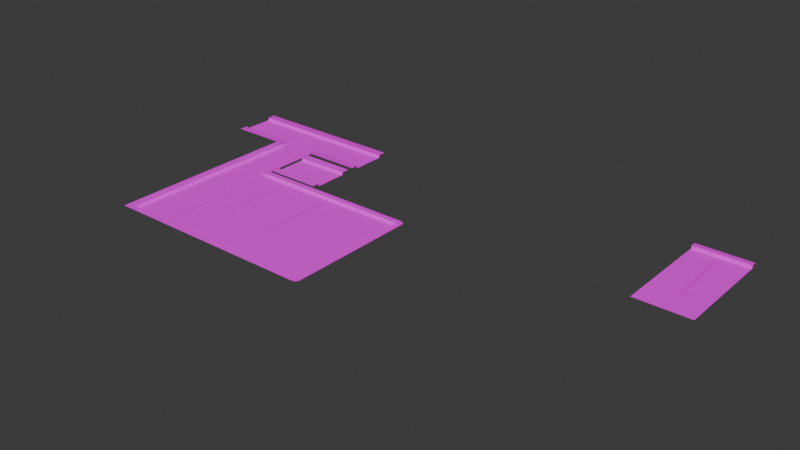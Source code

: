 # Source: road2.0.blend  (saved by Blender 4.1.23; exported with 4.5.12 LTS)
import bpy
from mathutils import Matrix  # noqa: F401  (used for matrix-valued properties, if any)

bpy.ops.wm.read_factory_settings(use_empty=True)
scene = bpy.context.scene
scene.name = 'Scene'

# ---- collections
col_collection = bpy.data.collections.new('Collection'); scene.collection.children.link(col_collection)

# ---- images (referenced by path relative to the original .blend; pixels are not part of the script)
import os
ASSET_DIR = os.environ.get("B2B_ASSET_DIR", "")  # directory of the original .blend (textures are referenced by path, not embedded)
HERE = os.path.dirname(os.path.abspath(__file__))  # packed textures are extracted next to this script under _unpacked/

def load_image(name, relpath, width, height, colorspace="sRGB"):
    """Load a texture the original file referenced (path relative to the .blend, or extracted next to this script)."""
    p = next((c for c in (os.path.join(HERE, relpath), os.path.join(ASSET_DIR, relpath)) if relpath and os.path.exists(c)), "")
    if p:
        img = bpy.data.images.load(p, check_existing=True)
        img.name = name
    else:  # same state as the original file: an image datablock whose file is absent (Cycles renders it pink)
        img = bpy.data.images.new(name, width, height)
        img.source = "FILE"
        img.filepath = "//" + (relpath or name)
    img.colorspace_settings.name = colorspace
    return img
img_asphalt025c_2k_jpg_color_jpg = load_image('Asphalt025C_2K-JPG_Color.jpg', 'Asphalt025C_2K-JPG_Color.jpg', 1024, 1024, 'sRGB')
img_asphalt025c_2k_jpg_roughness_jpg = load_image('Asphalt025C_2K-JPG_Roughness.jpg', 'Asphalt025C_2K-JPG_Roughness.jpg', 1024, 1024, 'sRGB')
img_asphalt025c_2k_jpg_displacement_jpg = load_image('Asphalt025C_2K-JPG_Displacement.jpg', 'Asphalt025C_2K-JPG_Displacement.jpg', 1024, 1024, 'sRGB')
img_asphalt025c_2k_jpg_ambientocclusion_jpg = load_image('Asphalt025C_2K-JPG_AmbientOcclusion.jpg', 'Asphalt025C_2K-JPG_AmbientOcclusion.jpg', 1024, 1024, 'sRGB')
img_asphalt025c_2k_jpg_color_jpg_002 = load_image('Asphalt025C_2K-JPG_Color.jpg.002', 'Asphalt025C_2K-JPG_Color.jpg', 1024, 1024, 'sRGB')
img_asphalt025c_2k_jpg_roughness_jpg_002 = load_image('Asphalt025C_2K-JPG_Roughness.jpg.002', 'Asphalt025C_2K-JPG_Roughness.jpg', 1024, 1024, 'sRGB')
img_asphalt025c_2k_jpg_displacement_jpg_002 = load_image('Asphalt025C_2K-JPG_Displacement.jpg.002', 'Asphalt025C_2K-JPG_Displacement.jpg', 1024, 1024, 'sRGB')
img_asphalt025c_2k_jpg_color_jpg_003 = load_image('Asphalt025C_2K-JPG_Color.jpg.003', 'Asphalt025C_2K-JPG_Color.jpg', 1024, 1024, 'sRGB')
img_asphalt025c_2k_jpg_displacement_jpg_003 = load_image('Asphalt025C_2K-JPG_Displacement.jpg.003', 'Asphalt025C_2K-JPG_Displacement.jpg', 1024, 1024, 'sRGB')
img_asphalt025c_2k_jpg_roughness_jpg_003 = load_image('Asphalt025C_2K-JPG_Roughness.jpg.003', 'Asphalt025C_2K-JPG_Roughness.jpg', 1024, 1024, 'sRGB')
img_asphalt025c_2k_jpg_color_jpg_004 = load_image('Asphalt025C_2K-JPG_Color.jpg.004', 'Asphalt025C_2K-JPG_Color.jpg', 1024, 1024, 'sRGB')
img_asphalt025c_2k_jpg_displacement_jpg_004 = load_image('Asphalt025C_2K-JPG_Displacement.jpg.004', 'Asphalt025C_2K-JPG_Displacement.jpg', 1024, 1024, 'sRGB')
img_asphalt025c_2k_jpg_roughness_jpg_004 = load_image('Asphalt025C_2K-JPG_Roughness.jpg.004', 'Asphalt025C_2K-JPG_Roughness.jpg', 1024, 1024, 'sRGB')
img_asphalt025c_2k_jpg_color_jpg_005 = load_image('Asphalt025C_2K-JPG_Color.jpg.005', 'Asphalt025C_2K-JPG_Color.jpg', 1024, 1024, 'sRGB')
img_asphalt025c_2k_jpg_displacement_jpg_005 = load_image('Asphalt025C_2K-JPG_Displacement.jpg.005', 'Asphalt025C_2K-JPG_Displacement.jpg', 1024, 1024, 'sRGB')
img_asphalt025c_2k_jpg_roughness_jpg_005 = load_image('Asphalt025C_2K-JPG_Roughness.jpg.005', 'Asphalt025C_2K-JPG_Roughness.jpg', 1024, 1024, 'sRGB')
img_asphalt025c_2k_jpg_color_jpg_006 = load_image('Asphalt025C_2K-JPG_Color.jpg.006', 'Asphalt025C_2K-JPG_Color.jpg', 1024, 1024, 'sRGB')
img_asphalt025c_2k_jpg_roughness_jpg_006 = load_image('Asphalt025C_2K-JPG_Roughness.jpg.006', 'Asphalt025C_2K-JPG_Roughness.jpg', 1024, 1024, 'sRGB')
img_asphalt025c_2k_jpg_displacement_jpg_006 = load_image('Asphalt025C_2K-JPG_Displacement.jpg.006', 'Asphalt025C_2K-JPG_Displacement.jpg', 1024, 1024, 'sRGB')

# ---- materials (node trees are filled in below, after node groups)
mat_material_001 = bpy.data.materials.new('Material.001')
mat_material_001.use_transparent_shadow = False
mat_material_002 = bpy.data.materials.new('Material.002')
mat_material_002.use_transparent_shadow = False
mat_material_003 = bpy.data.materials.new('Material.003')
mat_material_003.use_transparent_shadow = False
mat_material_004 = bpy.data.materials.new('Material.004')
mat_material_004.use_transparent_shadow = False
mat_material_008 = bpy.data.materials.new('Material.008')
mat_material_008.use_transparent_shadow = False
mat_material = bpy.data.materials.new('Material')
mat_material.use_transparent_shadow = False
mat_material_005 = bpy.data.materials.new('Material.005')
mat_material_005.use_transparent_shadow = False
mat_material_006 = bpy.data.materials.new('Material.006')
mat_material_006.use_transparent_shadow = False
mat_material_007 = bpy.data.materials.new('Material.007')
mat_material_007.use_transparent_shadow = False
mat_material_012 = bpy.data.materials.new('Material.012')
mat_material_012.use_transparent_shadow = False
mat_material_013 = bpy.data.materials.new('Material.013')
mat_material_013.use_transparent_shadow = False
mat_material_014 = bpy.data.materials.new('Material.014')
mat_material_014.use_transparent_shadow = False
mat_material_015 = bpy.data.materials.new('Material.015')
mat_material_015.use_transparent_shadow = False
mat_material_016 = bpy.data.materials.new('Material.016')
mat_material_016.use_transparent_shadow = False
mat_material_017 = bpy.data.materials.new('Material.017')
mat_material_017.use_transparent_shadow = False
mat_material_018 = bpy.data.materials.new('Material.018')
mat_material_018.use_transparent_shadow = False
mat_material_019 = bpy.data.materials.new('Material.019')
mat_material_019.use_transparent_shadow = False
mat_material_020 = bpy.data.materials.new('Material.020')
mat_material_020.use_transparent_shadow = False
mat_material_021 = bpy.data.materials.new('Material.021')
mat_material_021.use_transparent_shadow = False
mat_material_022 = bpy.data.materials.new('Material.022')
mat_material_022.use_transparent_shadow = False
mat_material_023 = bpy.data.materials.new('Material.023')
mat_material_023.use_transparent_shadow = False
mat_material_024 = bpy.data.materials.new('Material.024')
mat_material_024.use_transparent_shadow = False
mat_material_025 = bpy.data.materials.new('Material.025')
mat_material_025.use_transparent_shadow = False
mat_material_026 = bpy.data.materials.new('Material.026')
mat_material_026.use_transparent_shadow = False

# ---- material node trees
mat_material_001.use_nodes = True; mat_material_001.node_tree.nodes.clear()
_N = mat_material_001.node_tree.nodes; _L = mat_material_001.node_tree.links
n0 = _N.new('ShaderNodeBsdfPrincipled'); n0.name = 'Principled BSDF'; n0.location = (10, 300)
n0.inputs[2].default_value = 1.0
n1 = _N.new('ShaderNodeOutputMaterial'); n1.name = 'Material Output'; n1.location = (300, 300)
n2 = _N.new('ShaderNodeTexImage'); n2.name = 'Image Texture'; n2.location = (-265, 914)
n2.image = img_asphalt025c_2k_jpg_color_jpg
n3 = _N.new('ShaderNodeMapping'); n3.name = 'Mapping'; n3.location = (-405, 243)
n4 = _N.new('ShaderNodeTexCoord'); n4.name = 'Texture Coordinate'; n4.location = (-585, 243)
n5 = _N.new('ShaderNodeTexImage'); n5.name = 'Image Texture.001'; n5.location = (136, 175)
n6 = _N.new('ShaderNodeMapping'); n6.name = 'Mapping.001'; n6.location = (-115, 203)
n7 = _N.new('ShaderNodeTexCoord'); n7.name = 'Texture Coordinate.001'; n7.location = (-295, 203)
_L.new(n0.outputs[0], n1.inputs[0])
_L.new(n2.outputs[0], n0.inputs[0])
_L.new(n3.outputs[0], n2.inputs[0])
_L.new(n4.outputs[2], n3.inputs[0])
_L.new(n5.outputs[0], n1.inputs[1])
_L.new(n6.outputs[0], n5.inputs[0])
_L.new(n7.outputs[2], n6.inputs[0])
n1.is_active_output = True
mat_material_002.use_nodes = True; mat_material_002.node_tree.nodes.clear()
_N = mat_material_002.node_tree.nodes; _L = mat_material_002.node_tree.links
n0 = _N.new('ShaderNodeBsdfPrincipled'); n0.name = 'Principled BSDF'; n0.location = (10, 300)
n1 = _N.new('ShaderNodeOutputMaterial'); n1.name = 'Material Output'; n1.location = (300, 300)
n2 = _N.new('ShaderNodeTexImage'); n2.name = 'Image Texture'; n2.location = (-270, 260)
n2.image = img_asphalt025c_2k_jpg_roughness_jpg
n3 = _N.new('ShaderNodeMapping'); n3.name = 'Mapping'; n3.location = (-450, 260)
n4 = _N.new('ShaderNodeTexCoord'); n4.name = 'Texture Coordinate'; n4.location = (-630, 260)
_L.new(n0.outputs[0], n1.inputs[0])
_L.new(n2.outputs[0], n0.inputs[0])
_L.new(n3.outputs[0], n2.inputs[0])
_L.new(n4.outputs[2], n3.inputs[0])
n1.is_active_output = True
mat_material_003.use_nodes = True; mat_material_003.node_tree.nodes.clear()
_N = mat_material_003.node_tree.nodes; _L = mat_material_003.node_tree.links
n0 = _N.new('ShaderNodeBsdfPrincipled'); n0.name = 'Principled BSDF'; n0.location = (10, 300)
n1 = _N.new('ShaderNodeOutputMaterial'); n1.name = 'Material Output'; n1.location = (300, 300)
n2 = _N.new('ShaderNodeTexImage'); n2.name = 'Image Texture'; n2.location = (-270, 260)
n2.image = img_asphalt025c_2k_jpg_displacement_jpg
n3 = _N.new('ShaderNodeMapping'); n3.name = 'Mapping'; n3.location = (-450, 260)
n4 = _N.new('ShaderNodeTexCoord'); n4.name = 'Texture Coordinate'; n4.location = (-630, 260)
_L.new(n0.outputs[0], n1.inputs[0])
_L.new(n2.outputs[0], n0.inputs[0])
_L.new(n3.outputs[0], n2.inputs[0])
_L.new(n4.outputs[2], n3.inputs[0])
n1.is_active_output = True
mat_material_004.use_nodes = True; mat_material_004.node_tree.nodes.clear()
_N = mat_material_004.node_tree.nodes; _L = mat_material_004.node_tree.links
n0 = _N.new('ShaderNodeBsdfPrincipled'); n0.name = 'Principled BSDF'; n0.location = (10, 300)
n0.inputs[2].default_value = 1.0
n1 = _N.new('ShaderNodeOutputMaterial'); n1.name = 'Material Output'; n1.location = (300, 300)
n2 = _N.new('ShaderNodeTexImage'); n2.name = 'Image Texture'; n2.location = (-270, 260)
n2.image = img_asphalt025c_2k_jpg_color_jpg
n3 = _N.new('ShaderNodeMapping'); n3.name = 'Mapping'; n3.location = (-450, 260)
n4 = _N.new('ShaderNodeTexCoord'); n4.name = 'Texture Coordinate'; n4.location = (-630, 260)
_L.new(n0.outputs[0], n1.inputs[0])
_L.new(n2.outputs[0], n0.inputs[0])
_L.new(n3.outputs[0], n2.inputs[0])
_L.new(n4.outputs[2], n3.inputs[0])
n1.is_active_output = True
mat_material_008.use_nodes = True; mat_material_008.node_tree.nodes.clear()
_N = mat_material_008.node_tree.nodes; _L = mat_material_008.node_tree.links
n0 = _N.new('ShaderNodeBsdfPrincipled'); n0.name = 'Principled BSDF'; n0.location = (10, 300)
n0.inputs[2].default_value = 1.0
n1 = _N.new('ShaderNodeOutputMaterial'); n1.name = 'Material Output'; n1.location = (300, 300)
n2 = _N.new('ShaderNodeTexImage'); n2.name = 'Image Texture'; n2.location = (-270, 260)
n2.image = img_asphalt025c_2k_jpg_roughness_jpg
n3 = _N.new('ShaderNodeMapping'); n3.name = 'Mapping'; n3.location = (-450, 260)
n4 = _N.new('ShaderNodeTexCoord'); n4.name = 'Texture Coordinate'; n4.location = (-630, 260)
_L.new(n0.outputs[0], n1.inputs[0])
_L.new(n2.outputs[0], n0.inputs[0])
_L.new(n3.outputs[0], n2.inputs[0])
_L.new(n4.outputs[2], n3.inputs[0])
n1.is_active_output = True
mat_material.use_nodes = True; mat_material.node_tree.nodes.clear()
_N = mat_material.node_tree.nodes; _L = mat_material.node_tree.links
n0 = _N.new('ShaderNodeBsdfPrincipled'); n0.name = 'Principled BSDF'; n0.location = (10, 300)
n0.inputs[2].default_value = 1.0
n1 = _N.new('ShaderNodeOutputMaterial'); n1.name = 'Material Output'; n1.location = (300, 300)
n2 = _N.new('ShaderNodeTexImage'); n2.name = 'Image Texture'; n2.location = (-270, 260)
n2.image = img_asphalt025c_2k_jpg_ambientocclusion_jpg
n3 = _N.new('ShaderNodeMapping'); n3.name = 'Mapping'; n3.location = (-450, 260)
n4 = _N.new('ShaderNodeTexCoord'); n4.name = 'Texture Coordinate'; n4.location = (-630, 260)
_L.new(n0.outputs[0], n1.inputs[0])
_L.new(n2.outputs[0], n0.inputs[0])
_L.new(n3.outputs[0], n2.inputs[0])
_L.new(n4.outputs[2], n3.inputs[0])
n1.is_active_output = True
mat_material_005.use_nodes = True; mat_material_005.node_tree.nodes.clear()
_N = mat_material_005.node_tree.nodes; _L = mat_material_005.node_tree.links
n0 = _N.new('ShaderNodeBsdfPrincipled'); n0.name = 'Principled BSDF'; n0.location = (10, 300)
n0.inputs[2].default_value = 1.0
n1 = _N.new('ShaderNodeOutputMaterial'); n1.name = 'Material Output'; n1.location = (300, 300)
n2 = _N.new('ShaderNodeTexImage'); n2.name = 'Image Texture'; n2.location = (-673, 321)
n2.image = img_asphalt025c_2k_jpg_color_jpg
n3 = _N.new('ShaderNodeMapping'); n3.name = 'Mapping'; n3.location = (-833, 319)
n4 = _N.new('ShaderNodeTexCoord'); n4.name = 'Texture Coordinate'; n4.location = (-1013, 319)
n5 = _N.new('ShaderNodeTexImage'); n5.name = 'Image Texture.001'; n5.location = (-361, 189)
n5.image = img_asphalt025c_2k_jpg_color_jpg
_L.new(n0.outputs[0], n1.inputs[0])
_L.new(n3.outputs[0], n2.inputs[0])
_L.new(n4.outputs[2], n3.inputs[0])
_L.new(n5.outputs[0], n0.inputs[0])
n1.is_active_output = True
mat_material_006.use_nodes = True; mat_material_006.node_tree.nodes.clear()
_N = mat_material_006.node_tree.nodes; _L = mat_material_006.node_tree.links
n0 = _N.new('ShaderNodeBsdfPrincipled'); n0.name = 'Principled BSDF'; n0.location = (10, 300)
n1 = _N.new('ShaderNodeOutputMaterial'); n1.name = 'Material Output'; n1.location = (300, 300)
n2 = _N.new('ShaderNodeTexImage'); n2.name = 'Image Texture'; n2.location = (-270, 260)
n2.image = img_asphalt025c_2k_jpg_displacement_jpg
n3 = _N.new('ShaderNodeMapping'); n3.name = 'Mapping'; n3.location = (-450, 260)
n4 = _N.new('ShaderNodeTexCoord'); n4.name = 'Texture Coordinate'; n4.location = (-630, 260)
_L.new(n0.outputs[0], n1.inputs[0])
_L.new(n2.outputs[0], n0.inputs[0])
_L.new(n3.outputs[0], n2.inputs[0])
_L.new(n4.outputs[2], n3.inputs[0])
n1.is_active_output = True
mat_material_007.use_nodes = True; mat_material_007.node_tree.nodes.clear()
_N = mat_material_007.node_tree.nodes; _L = mat_material_007.node_tree.links
n0 = _N.new('ShaderNodeBsdfPrincipled'); n0.name = 'Principled BSDF'; n0.location = (10, 300)
n0.inputs[2].default_value = 1.0
n1 = _N.new('ShaderNodeOutputMaterial'); n1.name = 'Material Output'; n1.location = (300, 300)
n2 = _N.new('ShaderNodeTexImage'); n2.name = 'Image Texture'; n2.location = (-270, 260)
n2.image = img_asphalt025c_2k_jpg_roughness_jpg
n3 = _N.new('ShaderNodeMapping'); n3.name = 'Mapping'; n3.location = (-450, 260)
n4 = _N.new('ShaderNodeTexCoord'); n4.name = 'Texture Coordinate'; n4.location = (-630, 260)
_L.new(n0.outputs[0], n1.inputs[0])
_L.new(n2.outputs[0], n0.inputs[0])
_L.new(n3.outputs[0], n2.inputs[0])
_L.new(n4.outputs[2], n3.inputs[0])
n1.is_active_output = True
mat_material_012.use_nodes = True; mat_material_012.node_tree.nodes.clear()
_N = mat_material_012.node_tree.nodes; _L = mat_material_012.node_tree.links
n0 = _N.new('ShaderNodeBsdfPrincipled'); n0.name = 'Principled BSDF'; n0.location = (10, 300)
n0.inputs[2].default_value = 1.0
n1 = _N.new('ShaderNodeOutputMaterial'); n1.name = 'Material Output'; n1.location = (300, 300)
n2 = _N.new('ShaderNodeTexImage'); n2.name = 'Image Texture'; n2.location = (-265, 914)
n2.image = img_asphalt025c_2k_jpg_color_jpg_002
n3 = _N.new('ShaderNodeMapping'); n3.name = 'Mapping'; n3.location = (-405, 243)
n4 = _N.new('ShaderNodeTexCoord'); n4.name = 'Texture Coordinate'; n4.location = (-585, 243)
n5 = _N.new('ShaderNodeTexImage'); n5.name = 'Image Texture.001'; n5.location = (136, 175)
n6 = _N.new('ShaderNodeMapping'); n6.name = 'Mapping.001'; n6.location = (-115, 203)
n7 = _N.new('ShaderNodeTexCoord'); n7.name = 'Texture Coordinate.001'; n7.location = (-295, 203)
_L.new(n0.outputs[0], n1.inputs[0])
_L.new(n2.outputs[0], n0.inputs[0])
_L.new(n3.outputs[0], n2.inputs[0])
_L.new(n4.outputs[2], n3.inputs[0])
_L.new(n5.outputs[0], n1.inputs[1])
_L.new(n6.outputs[0], n5.inputs[0])
_L.new(n7.outputs[2], n6.inputs[0])
n1.is_active_output = True
mat_material_013.use_nodes = True; mat_material_013.node_tree.nodes.clear()
_N = mat_material_013.node_tree.nodes; _L = mat_material_013.node_tree.links
n0 = _N.new('ShaderNodeBsdfPrincipled'); n0.name = 'Principled BSDF'; n0.location = (10, 300)
n0.inputs[2].default_value = 1.0
n1 = _N.new('ShaderNodeOutputMaterial'); n1.name = 'Material Output'; n1.location = (300, 300)
n2 = _N.new('ShaderNodeTexImage'); n2.name = 'Image Texture'; n2.location = (-270, 260)
n2.image = img_asphalt025c_2k_jpg_roughness_jpg_002
n3 = _N.new('ShaderNodeMapping'); n3.name = 'Mapping'; n3.location = (-450, 260)
n4 = _N.new('ShaderNodeTexCoord'); n4.name = 'Texture Coordinate'; n4.location = (-630, 260)
_L.new(n0.outputs[0], n1.inputs[0])
_L.new(n2.outputs[0], n0.inputs[0])
_L.new(n3.outputs[0], n2.inputs[0])
_L.new(n4.outputs[2], n3.inputs[0])
n1.is_active_output = True
mat_material_014.use_nodes = True; mat_material_014.node_tree.nodes.clear()
_N = mat_material_014.node_tree.nodes; _L = mat_material_014.node_tree.links
n0 = _N.new('ShaderNodeBsdfPrincipled'); n0.name = 'Principled BSDF'; n0.location = (10, 300)
n1 = _N.new('ShaderNodeOutputMaterial'); n1.name = 'Material Output'; n1.location = (300, 300)
n2 = _N.new('ShaderNodeTexImage'); n2.name = 'Image Texture'; n2.location = (-270, 260)
n2.image = img_asphalt025c_2k_jpg_displacement_jpg_002
n3 = _N.new('ShaderNodeMapping'); n3.name = 'Mapping'; n3.location = (-450, 260)
n4 = _N.new('ShaderNodeTexCoord'); n4.name = 'Texture Coordinate'; n4.location = (-630, 260)
_L.new(n0.outputs[0], n1.inputs[0])
_L.new(n2.outputs[0], n0.inputs[0])
_L.new(n3.outputs[0], n2.inputs[0])
_L.new(n4.outputs[2], n3.inputs[0])
n1.is_active_output = True
mat_material_015.use_nodes = True; mat_material_015.node_tree.nodes.clear()
_N = mat_material_015.node_tree.nodes; _L = mat_material_015.node_tree.links
n0 = _N.new('ShaderNodeBsdfPrincipled'); n0.name = 'Principled BSDF'; n0.location = (10, 300)
n0.inputs[2].default_value = 1.0
n1 = _N.new('ShaderNodeOutputMaterial'); n1.name = 'Material Output'; n1.location = (300, 300)
n2 = _N.new('ShaderNodeTexImage'); n2.name = 'Image Texture'; n2.location = (-673, 321)
n2.image = img_asphalt025c_2k_jpg_color_jpg_003
n3 = _N.new('ShaderNodeMapping'); n3.name = 'Mapping'; n3.location = (-833, 319)
n4 = _N.new('ShaderNodeTexCoord'); n4.name = 'Texture Coordinate'; n4.location = (-1013, 319)
n5 = _N.new('ShaderNodeTexImage'); n5.name = 'Image Texture.001'; n5.location = (-361, 189)
n5.image = img_asphalt025c_2k_jpg_color_jpg_003
_L.new(n0.outputs[0], n1.inputs[0])
_L.new(n3.outputs[0], n2.inputs[0])
_L.new(n4.outputs[2], n3.inputs[0])
_L.new(n5.outputs[0], n0.inputs[0])
n1.is_active_output = True
mat_material_016.use_nodes = True; mat_material_016.node_tree.nodes.clear()
_N = mat_material_016.node_tree.nodes; _L = mat_material_016.node_tree.links
n0 = _N.new('ShaderNodeBsdfPrincipled'); n0.name = 'Principled BSDF'; n0.location = (10, 300)
n1 = _N.new('ShaderNodeOutputMaterial'); n1.name = 'Material Output'; n1.location = (300, 300)
n2 = _N.new('ShaderNodeTexImage'); n2.name = 'Image Texture'; n2.location = (-270, 260)
n2.image = img_asphalt025c_2k_jpg_displacement_jpg_003
n3 = _N.new('ShaderNodeMapping'); n3.name = 'Mapping'; n3.location = (-450, 260)
n4 = _N.new('ShaderNodeTexCoord'); n4.name = 'Texture Coordinate'; n4.location = (-630, 260)
_L.new(n0.outputs[0], n1.inputs[0])
_L.new(n2.outputs[0], n0.inputs[0])
_L.new(n3.outputs[0], n2.inputs[0])
_L.new(n4.outputs[2], n3.inputs[0])
n1.is_active_output = True
mat_material_017.use_nodes = True; mat_material_017.node_tree.nodes.clear()
_N = mat_material_017.node_tree.nodes; _L = mat_material_017.node_tree.links
n0 = _N.new('ShaderNodeBsdfPrincipled'); n0.name = 'Principled BSDF'; n0.location = (10, 300)
n1 = _N.new('ShaderNodeOutputMaterial'); n1.name = 'Material Output'; n1.location = (300, 300)
n2 = _N.new('ShaderNodeTexImage'); n2.name = 'Image Texture'; n2.location = (-270, 260)
n2.image = img_asphalt025c_2k_jpg_roughness_jpg_003
n3 = _N.new('ShaderNodeMapping'); n3.name = 'Mapping'; n3.location = (-450, 260)
n4 = _N.new('ShaderNodeTexCoord'); n4.name = 'Texture Coordinate'; n4.location = (-630, 260)
_L.new(n0.outputs[0], n1.inputs[0])
_L.new(n2.outputs[0], n0.inputs[0])
_L.new(n3.outputs[0], n2.inputs[0])
_L.new(n4.outputs[2], n3.inputs[0])
n1.is_active_output = True
mat_material_018.use_nodes = True; mat_material_018.node_tree.nodes.clear()
_N = mat_material_018.node_tree.nodes; _L = mat_material_018.node_tree.links
n0 = _N.new('ShaderNodeBsdfPrincipled'); n0.name = 'Principled BSDF'; n0.location = (10, 300)
n0.inputs[2].default_value = 1.0
n1 = _N.new('ShaderNodeOutputMaterial'); n1.name = 'Material Output'; n1.location = (300, 300)
n2 = _N.new('ShaderNodeTexImage'); n2.name = 'Image Texture'; n2.location = (-673, 321)
n2.image = img_asphalt025c_2k_jpg_color_jpg_004
n3 = _N.new('ShaderNodeMapping'); n3.name = 'Mapping'; n3.location = (-833, 319)
n4 = _N.new('ShaderNodeTexCoord'); n4.name = 'Texture Coordinate'; n4.location = (-1013, 319)
n5 = _N.new('ShaderNodeTexImage'); n5.name = 'Image Texture.001'; n5.location = (-361, 189)
n5.image = img_asphalt025c_2k_jpg_color_jpg_004
_L.new(n0.outputs[0], n1.inputs[0])
_L.new(n3.outputs[0], n2.inputs[0])
_L.new(n4.outputs[2], n3.inputs[0])
_L.new(n5.outputs[0], n0.inputs[0])
n1.is_active_output = True
mat_material_019.use_nodes = True; mat_material_019.node_tree.nodes.clear()
_N = mat_material_019.node_tree.nodes; _L = mat_material_019.node_tree.links
n0 = _N.new('ShaderNodeBsdfPrincipled'); n0.name = 'Principled BSDF'; n0.location = (10, 300)
n1 = _N.new('ShaderNodeOutputMaterial'); n1.name = 'Material Output'; n1.location = (300, 300)
n2 = _N.new('ShaderNodeTexImage'); n2.name = 'Image Texture'; n2.location = (-270, 260)
n2.image = img_asphalt025c_2k_jpg_displacement_jpg_004
n3 = _N.new('ShaderNodeMapping'); n3.name = 'Mapping'; n3.location = (-450, 260)
n4 = _N.new('ShaderNodeTexCoord'); n4.name = 'Texture Coordinate'; n4.location = (-630, 260)
_L.new(n0.outputs[0], n1.inputs[0])
_L.new(n2.outputs[0], n0.inputs[0])
_L.new(n3.outputs[0], n2.inputs[0])
_L.new(n4.outputs[2], n3.inputs[0])
n1.is_active_output = True
mat_material_020.use_nodes = True; mat_material_020.node_tree.nodes.clear()
_N = mat_material_020.node_tree.nodes; _L = mat_material_020.node_tree.links
n0 = _N.new('ShaderNodeBsdfPrincipled'); n0.name = 'Principled BSDF'; n0.location = (10, 300)
n0.inputs[2].default_value = 1.0
n1 = _N.new('ShaderNodeOutputMaterial'); n1.name = 'Material Output'; n1.location = (300, 300)
n2 = _N.new('ShaderNodeTexImage'); n2.name = 'Image Texture'; n2.location = (-270, 260)
n2.image = img_asphalt025c_2k_jpg_roughness_jpg_004
n3 = _N.new('ShaderNodeMapping'); n3.name = 'Mapping'; n3.location = (-450, 260)
n4 = _N.new('ShaderNodeTexCoord'); n4.name = 'Texture Coordinate'; n4.location = (-630, 260)
_L.new(n0.outputs[0], n1.inputs[0])
_L.new(n2.outputs[0], n0.inputs[0])
_L.new(n3.outputs[0], n2.inputs[0])
_L.new(n4.outputs[2], n3.inputs[0])
n1.is_active_output = True
mat_material_021.use_nodes = True; mat_material_021.node_tree.nodes.clear()
_N = mat_material_021.node_tree.nodes; _L = mat_material_021.node_tree.links
n0 = _N.new('ShaderNodeBsdfPrincipled'); n0.name = 'Principled BSDF'; n0.location = (10, 300)
n0.inputs[2].default_value = 1.0
n1 = _N.new('ShaderNodeOutputMaterial'); n1.name = 'Material Output'; n1.location = (300, 300)
n2 = _N.new('ShaderNodeTexImage'); n2.name = 'Image Texture'; n2.location = (-673, 321)
n2.image = img_asphalt025c_2k_jpg_color_jpg_005
n3 = _N.new('ShaderNodeMapping'); n3.name = 'Mapping'; n3.location = (-833, 319)
n4 = _N.new('ShaderNodeTexCoord'); n4.name = 'Texture Coordinate'; n4.location = (-1013, 319)
n5 = _N.new('ShaderNodeTexImage'); n5.name = 'Image Texture.001'; n5.location = (-361, 189)
n5.image = img_asphalt025c_2k_jpg_color_jpg_005
_L.new(n0.outputs[0], n1.inputs[0])
_L.new(n3.outputs[0], n2.inputs[0])
_L.new(n4.outputs[2], n3.inputs[0])
_L.new(n5.outputs[0], n0.inputs[0])
n1.is_active_output = True
mat_material_022.use_nodes = True; mat_material_022.node_tree.nodes.clear()
_N = mat_material_022.node_tree.nodes; _L = mat_material_022.node_tree.links
n0 = _N.new('ShaderNodeBsdfPrincipled'); n0.name = 'Principled BSDF'; n0.location = (10, 300)
n0.inputs[2].default_value = 1.0
n1 = _N.new('ShaderNodeOutputMaterial'); n1.name = 'Material Output'; n1.location = (300, 300)
n2 = _N.new('ShaderNodeTexImage'); n2.name = 'Image Texture'; n2.location = (-270, 260)
n2.image = img_asphalt025c_2k_jpg_displacement_jpg_005
n3 = _N.new('ShaderNodeMapping'); n3.name = 'Mapping'; n3.location = (-450, 260)
n4 = _N.new('ShaderNodeTexCoord'); n4.name = 'Texture Coordinate'; n4.location = (-630, 260)
_L.new(n0.outputs[0], n1.inputs[0])
_L.new(n2.outputs[0], n0.inputs[0])
_L.new(n3.outputs[0], n2.inputs[0])
_L.new(n4.outputs[2], n3.inputs[0])
n1.is_active_output = True
mat_material_023.use_nodes = True; mat_material_023.node_tree.nodes.clear()
_N = mat_material_023.node_tree.nodes; _L = mat_material_023.node_tree.links
n0 = _N.new('ShaderNodeBsdfPrincipled'); n0.name = 'Principled BSDF'; n0.location = (10, 300)
n0.inputs[2].default_value = 1.0
n1 = _N.new('ShaderNodeOutputMaterial'); n1.name = 'Material Output'; n1.location = (300, 300)
n2 = _N.new('ShaderNodeTexImage'); n2.name = 'Image Texture'; n2.location = (-270, 260)
n2.image = img_asphalt025c_2k_jpg_roughness_jpg_005
n3 = _N.new('ShaderNodeMapping'); n3.name = 'Mapping'; n3.location = (-450, 260)
n4 = _N.new('ShaderNodeTexCoord'); n4.name = 'Texture Coordinate'; n4.location = (-630, 260)
_L.new(n0.outputs[0], n1.inputs[0])
_L.new(n2.outputs[0], n0.inputs[0])
_L.new(n3.outputs[0], n2.inputs[0])
_L.new(n4.outputs[2], n3.inputs[0])
n1.is_active_output = True
mat_material_024.use_nodes = True; mat_material_024.node_tree.nodes.clear()
_N = mat_material_024.node_tree.nodes; _L = mat_material_024.node_tree.links
n0 = _N.new('ShaderNodeBsdfPrincipled'); n0.name = 'Principled BSDF'; n0.location = (10, 300)
n0.inputs[2].default_value = 1.0
n1 = _N.new('ShaderNodeOutputMaterial'); n1.name = 'Material Output'; n1.location = (300, 300)
n2 = _N.new('ShaderNodeTexImage'); n2.name = 'Image Texture'; n2.location = (-265, 914)
n2.image = img_asphalt025c_2k_jpg_color_jpg_006
n3 = _N.new('ShaderNodeMapping'); n3.name = 'Mapping'; n3.location = (-405, 243)
n4 = _N.new('ShaderNodeTexCoord'); n4.name = 'Texture Coordinate'; n4.location = (-585, 243)
n5 = _N.new('ShaderNodeTexImage'); n5.name = 'Image Texture.001'; n5.location = (136, 175)
n6 = _N.new('ShaderNodeMapping'); n6.name = 'Mapping.001'; n6.location = (-115, 203)
n7 = _N.new('ShaderNodeTexCoord'); n7.name = 'Texture Coordinate.001'; n7.location = (-295, 203)
_L.new(n0.outputs[0], n1.inputs[0])
_L.new(n2.outputs[0], n0.inputs[0])
_L.new(n3.outputs[0], n2.inputs[0])
_L.new(n4.outputs[2], n3.inputs[0])
_L.new(n5.outputs[0], n1.inputs[1])
_L.new(n6.outputs[0], n5.inputs[0])
_L.new(n7.outputs[2], n6.inputs[0])
n1.is_active_output = True
mat_material_025.use_nodes = True; mat_material_025.node_tree.nodes.clear()
_N = mat_material_025.node_tree.nodes; _L = mat_material_025.node_tree.links
n0 = _N.new('ShaderNodeBsdfPrincipled'); n0.name = 'Principled BSDF'; n0.location = (10, 300)
n1 = _N.new('ShaderNodeOutputMaterial'); n1.name = 'Material Output'; n1.location = (300, 300)
n2 = _N.new('ShaderNodeTexImage'); n2.name = 'Image Texture'; n2.location = (-270, 260)
n2.image = img_asphalt025c_2k_jpg_roughness_jpg_006
n3 = _N.new('ShaderNodeMapping'); n3.name = 'Mapping'; n3.location = (-450, 260)
n4 = _N.new('ShaderNodeTexCoord'); n4.name = 'Texture Coordinate'; n4.location = (-630, 260)
_L.new(n0.outputs[0], n1.inputs[0])
_L.new(n2.outputs[0], n0.inputs[0])
_L.new(n3.outputs[0], n2.inputs[0])
_L.new(n4.outputs[2], n3.inputs[0])
n1.is_active_output = True
mat_material_026.use_nodes = True; mat_material_026.node_tree.nodes.clear()
_N = mat_material_026.node_tree.nodes; _L = mat_material_026.node_tree.links
n0 = _N.new('ShaderNodeBsdfPrincipled'); n0.name = 'Principled BSDF'; n0.location = (10, 300)
n1 = _N.new('ShaderNodeOutputMaterial'); n1.name = 'Material Output'; n1.location = (300, 300)
n2 = _N.new('ShaderNodeTexImage'); n2.name = 'Image Texture'; n2.location = (-270, 260)
n2.image = img_asphalt025c_2k_jpg_displacement_jpg_006
n3 = _N.new('ShaderNodeMapping'); n3.name = 'Mapping'; n3.location = (-450, 260)
n4 = _N.new('ShaderNodeTexCoord'); n4.name = 'Texture Coordinate'; n4.location = (-630, 260)
_L.new(n0.outputs[0], n1.inputs[0])
_L.new(n2.outputs[0], n0.inputs[0])
_L.new(n3.outputs[0], n2.inputs[0])
_L.new(n4.outputs[2], n3.inputs[0])
n1.is_active_output = True

# ---- world
world_world = bpy.data.worlds.new('World'); scene.world = world_world
world_world.use_nodes = True; world_world.node_tree.nodes.clear()
_N = world_world.node_tree.nodes; _L = world_world.node_tree.links
n0 = _N.new('ShaderNodeOutputWorld'); n0.name = 'World Output'; n0.location = (300, 300)
n1 = _N.new('ShaderNodeBackground'); n1.name = 'Background'; n1.location = (10, 300)
n1.inputs[0].default_value = (0.05088, 0.05088, 0.05088, 1.0)
_L.new(n1.outputs[0], n0.inputs[0])
n0.is_active_output = True
world_world.color = (0.05088, 0.05088, 0.05088)
world_world.use_sun_shadow = False
world_world.sun_shadow_jitter_overblur = 0.0

# ---- meshes
me_plane = bpy.data.meshes.new('Plane')
me_plane.from_pydata([(-1.0, -1.0, 0.0), (1.0, -1.0, 0.0), (-1.0, 1.0, 0.0), (1.0, 1.0, 0.0), (-1.0, -1.0, 0.5), (1.0, -1.0, 0.5), (-1.0, 1.0, 0.5), (-1.0, 1.5, 0.5), (-1.0, -1.5, 0.5), (1.0, -1.5, 0.5), (-1.0, -0.06667, 0.0), (-1.0, 0.06667, 0.0), (1.0, 0.06667, 0.0), (1.0, -0.06667, 0.0), (-0.6667, -1.0, 0.0), (-0.3333, -1.0, 0.0), (2.98e-08, -1.0, 0.0), (0.3333, -1.0, 0.0), (0.6667, -1.0, 0.0), (0.6667, 1.0, 0.0), (0.3333, 1.0, 0.0), (-2.98e-08, 1.0, 0.0), (-0.3333, 1.0, 0.0), (-0.6667, 1.0, 0.0), (-0.6667, -1.0, 0.5), (-0.3333, -1.0, 0.5), (2.98e-08, -1.0, 0.5), (0.3333, -1.0, 0.5), (0.6667, -1.0, 0.5), (0.6667, 1.0, 0.5), (0.3333, 1.0, 0.5), (-2.98e-08, 1.0, 0.5), (-0.3333, 1.0, 0.5), (-0.6667, 1.0, 0.5), (0.6667, 1.5, 0.5), (0.3333, 1.5, 0.5), (-2.98e-08, 1.5, 0.5), (-0.3333, 1.5, 0.5), (-0.6667, 1.5, 0.5), (-0.6667, -1.5, 0.5), (-0.3333, -1.5, 0.5), (2.98e-08, -1.5, 0.5), (0.3333, -1.5, 0.5), (0.6667, -1.5, 0.5), (0.6667, 0.06667, 0.0), (0.3333, 0.06667, 0.0), (0.0, 0.06667, 0.0), (-0.3333, 0.06667, 0.0), (-0.6667, 0.06667, 0.0), (0.6667, -0.06667, 0.0), (0.3333, -0.06667, 0.0), (0.0, -0.06667, 0.0), (-0.3333, -0.06667, 0.0), (-0.6667, -0.06667, 0.0), (1.039, -1.005, 0.0), (1.039, -1.005, 0.5), (1.0, -1.501, 0.5), (1.112, -0.08001, 0.0), (1.078, -1.019, 0.0), (1.078, -1.019, 0.5), (0.9999, -1.502, 0.5), (1.222, -0.1177, 0.0), (1.114, -1.041, 0.0), (1.114, -1.041, 0.5), (0.9997, -1.503, 0.5), (1.329, -0.179, 0.0), (1.149, -1.071, 0.0), (1.149, -1.071, 0.5), (0.9994, -1.504, 0.5), (1.429, -0.2629, 0.0), (1.182, -1.108, 0.0), (1.182, -1.108, 0.5), (0.999, -1.505, 0.5), (1.523, -0.368, 0.0), (1.211, -1.152, 0.0), (1.211, -1.152, 0.5), (0.9986, -1.506, 0.5), (1.607, -0.4924, 0.0), (1.236, -1.202, 0.0), (1.236, -1.202, 0.5), (0.9981, -1.507, 0.5), (1.68, -0.6341, 0.0), (1.257, -1.257, 0.0), (1.257, -1.257, 0.5), (0.9976, -1.507, 0.5), (1.742, -0.7906, 0.0), (1.274, -1.316, 0.0), (1.274, -1.316, 0.5), (0.997, -1.508, 0.5), (1.792, -0.9593, 0.0), (1.286, -1.379, 0.0), (1.286, -1.379, 0.5), (0.9964, -1.508, 0.5), (1.827, -1.137, 0.0), (1.293, -1.443, 0.0), (1.293, -1.443, 0.5), (0.9958, -1.508, 0.5), (1.848, -1.321, 0.0), (1.295, -1.508, 0.0), (1.295, -1.508, 0.5), (0.9951, -1.508, 0.5), (1.855, -1.508, 0.0), (1.038, 1.004, 0.0), (1.111, 0.07832, 0.0), (1.076, 1.016, 0.0), (1.22, 0.1141, 0.0), (1.112, 1.036, 0.0), (1.326, 0.1733, 0.0), (1.146, 1.063, 0.0), (1.426, 0.2549, 0.0), (1.178, 1.098, 0.0), (1.519, 0.3576, 0.0), (1.207, 1.14, 0.0), (1.603, 0.4797, 0.0), (1.232, 1.187, 0.0), (1.676, 0.6189, 0.0), (1.254, 1.24, 0.0), (1.738, 0.773, 0.0), (1.271, 1.296, 0.0), (1.788, 0.9392, 0.0), (1.283, 1.356, 0.0), (1.824, 1.115, 0.0), (1.291, 1.419, 0.0), (1.846, 1.297, 0.0), (1.294, 1.482, 0.0), (1.854, 1.482, 0.0), (1.935, -1.508, 0.0), (1.933, 1.482, 0.0)], [(3, 19)], [(14, 0, 4, 24), (24, 4, 8, 39), (44, 49, 13, 12), (11, 10, 53, 48), (48, 53, 52, 47), (47, 52, 51, 46), (46, 51, 50, 45), (45, 50, 49, 44), (2, 11, 12, 3), (5, 28, 43, 9), (28, 27, 42, 43), (27, 26, 41, 42), (26, 25, 40, 41), (25, 24, 39, 40), (6, 33, 38, 7), (33, 32, 37, 38), (32, 31, 36, 37), (31, 30, 35, 36), (30, 29, 34, 35), (1, 18, 28, 5), (18, 17, 27, 28), (17, 16, 26, 27), (16, 15, 25, 26), (15, 14, 24, 25), (2, 23, 33, 6), (23, 22, 32, 33), (22, 21, 31, 32), (21, 20, 30, 31), (20, 19, 29, 30), (0, 1, 13, 10), (13, 1, 54, 57), (5, 9, 56, 55), (1, 5, 55, 54), (57, 54, 58, 61), (55, 56, 60, 59), (54, 55, 59, 58), (61, 58, 62, 65), (59, 60, 64, 63), (58, 59, 63, 62), (65, 62, 66, 69), (63, 64, 68, 67), (62, 63, 67, 66), (69, 66, 70, 73), (67, 68, 72, 71), (66, 67, 71, 70), (73, 70, 74, 77), (71, 72, 76, 75), (70, 71, 75, 74), (77, 74, 78, 81), (75, 76, 80, 79), (74, 75, 79, 78), (81, 78, 82, 85), (79, 80, 84, 83), (78, 79, 83, 82), (85, 82, 86, 89), (83, 84, 88, 87), (82, 83, 87, 86), (89, 86, 90, 93), (87, 88, 92, 91), (86, 87, 91, 90), (93, 90, 94, 97), (91, 92, 96, 95), (90, 91, 95, 94), (97, 94, 98, 101), (95, 96, 100, 99), (94, 95, 99, 98), (3, 12, 103, 102), (102, 103, 105, 104), (104, 105, 107, 106), (106, 107, 109, 108), (108, 109, 111, 110), (110, 111, 113, 112), (112, 113, 115, 114), (114, 115, 117, 116), (116, 117, 119, 118), (118, 119, 121, 120), (120, 121, 123, 122), (122, 123, 125, 124), (12, 13, 57, 61, 65, 69, 73, 77, 81, 85, 89, 93, 97, 101, 125, 123, 121, 119, 117, 115, 113, 111, 109, 107, 105, 103), (125, 101, 126, 127)])
me_plane.polygons.foreach_set('material_index', [1, 1, 0, 2, 0, 2, 0, 2, 0, 1, 1, 1, 1, 1, 1, 1, 1, 1, 1, 1, 1, 1, 1, 1, 1, 1, 1, 1, 1, 0, 0, 1, 1, 0, 1, 1, 0, 1, 1, 0, 1, 1, 0, 1, 1, 0, 1, 1, 0, 1, 1, 0, 1, 1, 0, 1, 1, 0, 1, 1, 0, 1, 1, 0, 1, 1, 0, 0, 0, 0, 0, 0, 0, 0, 0, 0, 0, 0, 0, 0])
_uv = me_plane.uv_layers.new(name='UVMap')
_uv.uv.foreach_set('vector', [1.351, 1.538, 1.351, 1.74, 1.044, 1.74, 1.044, 1.538, 1.044, -0.5451, 1.044, -0.75, 1.351, -0.75, 1.351, -0.5451, -0.6293, 1.293, -0.7112, 1.293, -0.7112, 1.089, -0.6293, 1.089, -0.5473, 1.293, -0.6293, 1.293, -0.6293, 1.089, -0.5473, 1.089, -0.4653, 1.293, -0.5473, 1.293, -0.5473, 1.089, -0.4653, 1.089, -0.3833, 1.293, -0.4653, 1.293, -0.4653, 1.089, -0.3833, 1.089, -0.3014, 1.293, -0.3833, 1.293, -0.3833, 1.089, -0.3014, 1.089, -0.2194, 1.293, -0.3014, 1.293, -0.3014, 1.089, -0.2194, 1.089, -0.7112, 0.7922, -0.7112, 0.2184, 0.5184, 0.2184, 0.5184, 0.7922, 1.044, 0.4796, 1.044, 0.2747, 1.351, 0.2747, 1.351, 0.4796, 1.044, 0.2747, 1.044, 0.06973, 1.351, 0.06973, 1.351, 0.2747, 1.044, 0.06973, 1.044, -0.1352, 1.351, -0.1352, 1.351, 0.06973, 1.044, -0.1352, 1.044, -0.3401, 1.351, -0.3401, 1.351, -0.1352, 1.044, -0.3401, 1.044, -0.5451, 1.351, -0.5451, 1.351, -0.3401, 1.352, 0.503, 1.352, 0.2981, 1.66, 0.2981, 1.66, 0.503, 1.352, 0.2981, 1.352, 0.09313, 1.66, 0.09313, 1.66, 0.2981, 1.352, 0.09313, 1.352, -0.1118, 1.66, -0.1118, 1.66, 0.09313, 1.352, -0.1118, 1.352, -0.3167, 1.66, -0.3167, 1.66, -0.1118, 1.352, -0.3167, 1.352, -0.5217, 1.66, -0.5217, 1.66, -0.3167, 1.351, 0.5279, 1.351, 0.7299, 1.044, 0.7299, 1.044, 0.5279, 1.351, 0.7299, 1.351, 0.9319, 1.044, 0.9319, 1.044, 0.7299, 1.351, 0.9319, 1.351, 1.134, 1.044, 1.134, 1.044, 0.9319, 1.351, 1.134, 1.351, 1.336, 1.044, 1.336, 1.044, 1.134, 1.351, 1.336, 1.351, 1.538, 1.044, 1.538, 1.044, 1.336, 1.66, 0.503, 1.66, 0.7069, 1.352, 0.7069, 1.352, 0.503, 1.66, 0.7069, 1.66, 0.9108, 1.352, 0.9108, 1.352, 0.7069, 1.66, 0.9108, 1.66, 1.115, 1.352, 1.115, 1.352, 0.9108, 1.66, 1.115, 1.66, 1.319, 1.352, 1.319, 1.352, 1.115, 1.66, 1.319, 1.66, 1.523, 1.352, 1.523, 1.352, 1.319, -0.7112, -0.4374, 0.5184, -0.4374, 0.5184, 0.1364, -0.7112, 0.1364, 0.5184, 0.1364, 0.5184, -0.4374, 0.5424, -0.4407, 0.5874, 0.1282, 1.044, 0.4796, 1.351, 0.4796, 1.352, 0.4796, 1.047, 0.5037, 1.351, 0.5279, 1.044, 0.5279, 1.044, 0.5037, 1.351, 0.5037, 0.5874, 0.1282, 0.5424, -0.4407, 0.566, -0.4492, 0.6551, 0.1051, 0.5939, 1.395, 0.5939, 1.089, 0.5939, 1.089, 0.6181, 1.388, 0.262, 1.396, 0.262, 1.089, 0.2867, 1.089, 0.2867, 1.396, 0.6551, 0.1051, 0.566, -0.4492, 0.5887, -0.4627, 0.7205, 0.06739, 0.4137, 1.39, 0.4137, 1.089, 0.4137, 1.089, 0.4383, 1.38, 0.2867, 1.396, 0.2867, 1.089, 0.3113, 1.089, 0.3113, 1.396, 0.7205, 0.06739, 0.5887, -0.4627, 0.6102, -0.4811, 0.7823, 0.0158, 0.6457, 1.382, 0.6457, 1.089, 0.6457, 1.089, 0.6709, 1.369, 0.3113, 1.396, 0.3113, 1.089, 0.3356, 1.089, 0.3356, 1.396, 0.7823, 0.0158, 0.6102, -0.4811, 0.63, -0.504, 0.8396, -0.0488, 0.5385, 1.371, 0.5385, 1.089, 0.5385, 1.089, 0.5647, 1.356, 0.91, 1.396, 0.91, 1.089, 0.9334, 1.089, 0.9334, 1.396, 0.8396, -0.0488, 0.63, -0.504, 0.6479, -0.5311, 0.8914, -0.1253, 0.6181, 1.358, 0.6181, 1.089, 0.6181, 1.089, 0.6457, 1.341, 0.2359, 1.396, 0.2359, 1.089, 0.262, 1.089, 0.262, 1.396, 0.8914, -0.1253, 0.6479, -0.5311, 0.6635, -0.5617, 0.9367, -0.2124, 0.5647, 1.343, 0.5648, 1.089, 0.5647, 1.089, 0.5939, 1.324, 0.1797, 1.396, 0.1797, 1.089, 0.2095, 1.089, 0.2095, 1.396, 0.9367, -0.2124, 0.6635, -0.5617, 0.6766, -0.5956, 0.9748, -0.3087, 0.4383, 1.327, 0.4383, 1.089, 0.4383, 1.089, 0.4694, 1.308, 0.08369, 1.396, 0.08369, 1.089, 0.1167, 1.089, 0.1167, 1.396, 0.9748, -0.3087, 0.6766, -0.5956, 0.6869, -0.6319, 1.005, -0.4123, 0.5051, 1.311, 0.5052, 1.089, 0.5051, 1.089, 0.5385, 1.293, 0.01251, 1.396, 0.01251, 1.089, 0.04827, 1.089, 0.04827, 1.396, 1.005, -0.4123, 0.6869, -0.6319, 0.6943, -0.6702, 1.027, -0.5217, 0.4694, 1.296, 0.4694, 1.089, 0.4694, 1.089, 0.5051, 1.28, -0.0626, 1.396, -0.0626, 1.089, -0.02475, 1.089, -0.02475, 1.396, 1.027, -0.5217, 0.6943, -0.6702, 0.6986, -0.7098, 1.04, -0.6349, 0.3758, 1.284, 0.3758, 1.089, 0.3758, 1.089, 0.4137, 1.272, -0.1793, 1.396, -0.1793, 1.089, -0.14, 1.089, -0.14, 1.396, 1.04, -0.6349, 0.6986, -0.7098, 0.6998, -0.75, 1.044, -0.75, 0.3758, 1.09, 0.3357, 1.273, 0.3356, 1.273, 0.3356, 1.089, -0.2194, 1.396, -0.2194, 1.089, -0.1793, 1.089, -0.1793, 1.396, 0.5184, 0.7922, 0.5184, 0.2184, 0.5867, 0.2256, 0.5418, 0.7945, 0.5418, 0.7945, 0.5867, 0.2256, 0.6539, 0.2475, 0.5648, 0.8018, 0.5648, 0.8018, 0.6539, 0.2475, 0.7188, 0.2839, 0.587, 0.8141, 0.587, 0.8141, 0.7188, 0.2839, 0.7803, 0.3341, 0.6081, 0.8311, 0.6081, 0.8311, 0.7803, 0.3341, 0.8373, 0.3973, 0.6277, 0.8525, 0.6277, 0.8525, 0.8373, 0.3973, 0.8889, 0.4723, 0.6455, 0.8781, 0.6455, 0.8781, 0.8889, 0.4723, 0.9342, 0.5579, 0.661, 0.9072, 0.661, 0.9072, 0.9342, 0.5579, 0.9724, 0.6526, 0.6742, 0.9395, 0.6742, 0.9395, 0.9724, 0.6526, 1.003, 0.7549, 0.6847, 0.9744, 0.6847, 0.9744, 1.003, 0.7549, 1.025, 0.8628, 0.6925, 1.011, 0.6925, 1.011, 1.025, 0.8628, 1.039, 0.9747, 0.6972, 1.05, 0.6972, 1.05, 1.039, 0.9747, 1.043, 1.089, 0.6989, 1.089, 0.5184, 0.2184, 0.5184, 0.1364, 0.5874, 0.1282, 0.6551, 0.1051, 0.7205, 0.06739, 0.7823, 0.0158, 0.8396, -0.0488, 0.8914, -0.1253, 0.9367, -0.2124, 0.9748, -0.3087, 1.005, -0.4123, 1.027, -0.5217, 1.04, -0.6349, 1.044, -0.75, 1.043, 1.089, 1.039, 0.9747, 1.025, 0.8628, 1.003, 0.7549, 0.9724, 0.6526, 0.9342, 0.5579, 0.8889, 0.4723, 0.8373, 0.3973, 0.7803, 0.3341, 0.7188, 0.2839, 0.6539, 0.2475, 0.5867, 0.2256, 5.75e-08, 1.0, 6.16e-09, 1.276e-05, 0.02655, -6.836e-08, 0.02655, 1.0])
me_plane.materials.append(mat_material_001)
me_plane.materials.append(mat_material_002)
me_plane.materials.append(mat_material_003)
me_plane.update()
me_plane_001 = bpy.data.meshes.new('Plane.001')
me_plane_001.from_pydata([(-1.0, -1.0, 0.0), (1.0, -1.0, 0.0), (-1.0, 1.0, 0.0), (1.0, 1.0, 0.0), (-1.0, -1.0, 0.5), (1.0, -1.0, 0.5), (-1.0, 1.0, 0.5), (1.0, 1.0, 0.5), (-1.0, 1.5, 0.5), (1.0, 1.5, 0.5), (-1.0, -1.5, 0.5), (1.0, -1.5, 0.5), (-1.0, -0.06667, 0.0), (-1.0, 0.06667, 0.0), (1.0, 0.06667, 0.0), (1.0, -0.06667, 0.0), (-0.6667, -1.0, 0.0), (-0.3333, -1.0, 0.0), (2.98e-08, -1.0, 0.0), (0.3333, -1.0, 0.0), (0.6667, -1.0, 0.0), (0.6667, 1.0, 0.0), (0.3333, 1.0, 0.0), (-2.98e-08, 1.0, 0.0), (-0.3333, 1.0, 0.0), (-0.6667, 1.0, 0.0), (-0.6667, -1.0, 0.5), (-0.3333, -1.0, 0.5), (2.98e-08, -1.0, 0.5), (0.3333, -1.0, 0.5), (0.6667, -1.0, 0.5), (0.6667, 1.0, 0.5), (0.3333, 1.0, 0.5), (-2.98e-08, 1.0, 0.5), (-0.3333, 1.0, 0.5), (-0.6667, 1.0, 0.5), (0.6667, 1.5, 0.5), (0.3333, 1.5, 0.5), (-2.98e-08, 1.5, 0.5), (-0.3333, 1.5, 0.5), (-0.6667, 1.5, 0.5), (-0.6667, -1.5, 0.5), (-0.3333, -1.5, 0.5), (2.98e-08, -1.5, 0.5), (0.3333, -1.5, 0.5), (0.6667, -1.5, 0.5), (0.6667, 0.06667, 0.0), (0.3333, 0.06667, 0.0), (0.0, 0.06667, 0.0), (-0.3333, 0.06667, 0.0), (-0.6667, 0.06667, 0.0), (0.6667, -0.06667, 0.0), (0.3333, -0.06667, 0.0), (0.0, -0.06667, 0.0), (-0.3333, -0.06667, 0.0), (-0.6667, -0.06667, 0.0)], [], [(21, 3, 7, 31), (16, 0, 4, 26), (31, 7, 9, 36), (26, 4, 10, 41), (46, 51, 15, 14), (13, 12, 55, 50), (50, 55, 54, 49), (49, 54, 53, 48), (48, 53, 52, 47), (47, 52, 51, 46), (2, 13, 14, 3), (5, 30, 45, 11), (30, 29, 44, 45), (29, 28, 43, 44), (28, 27, 42, 43), (27, 26, 41, 42), (6, 35, 40, 8), (35, 34, 39, 40), (34, 33, 38, 39), (33, 32, 37, 38), (32, 31, 36, 37), (1, 20, 30, 5), (20, 19, 29, 30), (19, 18, 28, 29), (18, 17, 27, 28), (17, 16, 26, 27), (2, 25, 35, 6), (25, 24, 34, 35), (24, 23, 33, 34), (23, 22, 32, 33), (22, 21, 31, 32), (0, 1, 15, 12)])
me_plane_001.polygons.foreach_set('material_index', [1, 1, 1, 1, 0, 2, 0, 2, 0, 2, 0, 1, 1, 1, 1, 1, 1, 1, 1, 1, 1, 1, 1, 1, 1, 1, 1, 1, 1, 1, 1, 0])
_uv = me_plane_001.uv_layers.new(name='UVMap')
_uv.uv.foreach_set('vector', [1.427, 0.625, 1.427, 0.8405, 1.103, 0.8405, 1.103, 0.625, 1.75, 0.625, 1.75, 0.8405, 1.427, 0.8405, 1.427, 0.625, 0.4569, -0.2371, 0.4569, -0.4526, 0.7802, -0.4526, 0.7802, -0.2371, 1.103, 0.625, 1.103, 0.8405, 0.7802, 0.8405, 0.7802, 0.625, -0.6638, 1.056, -0.75, 1.056, -0.75, 0.8405, -0.6638, 0.8405, -0.5776, 1.056, -0.6638, 1.056, -0.6638, 0.8405, -0.5776, 0.8405, -0.4914, 1.056, -0.5776, 1.056, -0.5776, 0.8405, -0.4914, 0.8405, -0.4052, 1.056, -0.4914, 1.056, -0.4914, 0.8405, -0.4052, 0.8405, -0.319, 1.056, -0.4052, 1.056, -0.4052, 0.8405, -0.319, 0.8405, -0.2328, 1.056, -0.319, 1.056, -0.319, 0.8405, -0.2328, 0.8405, -0.1466, 0.8405, -0.75, 0.8405, -0.75, -0.4526, -0.1466, -0.4526, 1.103, -0.4526, 1.103, -0.2371, 0.7802, -0.2371, 0.7802, -0.4526, 1.103, -0.2371, 1.103, -0.02155, 0.7802, -0.02155, 0.7802, -0.2371, 1.103, -0.02155, 1.103, 0.194, 0.7802, 0.194, 0.7802, -0.02155, 1.103, 0.194, 1.103, 0.4095, 0.7802, 0.4095, 0.7802, 0.194, 1.103, 0.4095, 1.103, 0.625, 0.7802, 0.625, 0.7802, 0.4095, 0.4569, 0.8405, 0.4569, 0.625, 0.7802, 0.625, 0.7802, 0.8405, 0.4569, 0.625, 0.4569, 0.4095, 0.7802, 0.4095, 0.7802, 0.625, 0.4569, 0.4095, 0.4569, 0.194, 0.7802, 0.194, 0.7802, 0.4095, 0.4569, 0.194, 0.4569, -0.02155, 0.7802, -0.02155, 0.7802, 0.194, 0.4569, -0.02155, 0.4569, -0.2371, 0.7802, -0.2371, 0.7802, -0.02155, 1.75, -0.4526, 1.75, -0.2371, 1.427, -0.2371, 1.427, -0.4526, 1.75, -0.2371, 1.75, -0.02155, 1.427, -0.02155, 1.427, -0.2371, 1.75, -0.02155, 1.75, 0.194, 1.427, 0.194, 1.427, -0.02155, 1.75, 0.194, 1.75, 0.4095, 1.427, 0.4095, 1.427, 0.194, 1.75, 0.4095, 1.75, 0.625, 1.427, 0.625, 1.427, 0.4095, 1.427, -0.4526, 1.427, -0.2371, 1.103, -0.2371, 1.103, -0.4526, 1.427, -0.2371, 1.427, -0.02155, 1.103, -0.02155, 1.103, -0.2371, 1.427, -0.02155, 1.427, 0.194, 1.103, 0.194, 1.103, -0.02155, 1.427, 0.194, 1.427, 0.4095, 1.103, 0.4095, 1.103, 0.194, 1.427, 0.4095, 1.427, 0.625, 1.103, 0.625, 1.103, 0.4095, -0.1466, 0.8405, -0.1466, -0.4526, 0.4569, -0.4526, 0.4569, 0.8405])
me_plane_001.materials.append(mat_material_004)
me_plane_001.materials.append(mat_material_008)
me_plane_001.materials.append(mat_material)
me_plane_001.update()
me_plane_002 = bpy.data.meshes.new('Plane.002')
me_plane_002.from_pydata([(0.06667, 0.06667, 0.0), (-0.06667, 0.06667, 0.0), (-1.0, -0.06667, 0.0), (-1.0, 0.06667, 0.0), (1.0, 0.06667, 0.0), (1.0, -0.06667, 0.0), (1.0, 4.333, 0.0), (-1.0, 4.333, 0.0), (0.3333, 0.06667, 0.0), (-0.3333, 0.06667, 0.0), (0.3333, -0.06667, 0.0), (-0.3333, -0.06667, 0.0), (0.06667, 4.333, 0.0), (-0.06667, 4.333, 0.0), (-1.0, -2.0, 0.0), (1.0, -2.0, 0.0), (1.0, 4.333, 0.5), (-1.0, 4.333, 0.5), (1.0, 4.667, 0.5), (-1.0, 4.667, 0.5), (-1.0, -3.333, 0.0), (1.0, -3.333, 0.0), (-1.0, -3.333, 0.5), (1.0, -3.333, 0.5), (-1.0, -3.667, 0.5), (1.0, -3.667, 0.5)], [], [(5, 4, 8, 10), (11, 9, 3, 2), (10, 8, 9, 11), (1, 13, 7, 3), (4, 6, 12, 0), (0, 12, 13, 1), (14, 15, 5, 2), (7, 6, 16, 17), (19, 17, 16, 18), (15, 14, 20, 21), (21, 20, 22, 23), (23, 22, 24, 25)])
me_plane_002.polygons.foreach_set('material_index', [0, 0, 1, 0, 0, 1, 0, 2, 2, 0, 2, 2])
_uv = me_plane_002.uv_layers.new(name='UVMap')
_uv.uv.foreach_set('vector', [2.155, -1.25, 2.212, -1.25, 2.212, -0.9677, 2.155, -0.9677, 2.155, -0.6855, 2.212, -0.6855, 2.212, -0.4032, 2.155, -0.4032, 2.155, -0.9677, 2.212, -0.9677, 2.212, -0.6855, 2.155, -0.6855, 0.222, -1.25, 0.222, 0.5565, -0.1732, 0.5565, -0.1732, -1.25, 0.6736, -1.25, 0.6736, 0.5565, 0.2784, 0.5565, 0.2784, -1.25, 0.2784, -1.25, 0.2784, 0.5565, 0.222, 0.5565, 0.222, -1.25, -0.1732, 1.121, 0.6736, 1.121, 0.6736, 1.94, -0.1732, 1.94, 2.155, -0.4032, 2.155, 0.4435, 1.944, 0.4435, 1.944, -0.4032, 1.21, 2.25, 1.069, 2.25, 1.069, 1.403, 1.21, 1.403, 0.6736, 1.121, -0.1732, 1.121, -0.1732, 0.5565, 0.6736, 0.5565, 0.3125, 4.967e-09, 0.3125, 0.625, 0.1563, 0.625, 0.1563, -6.83e-09, 0.7292, -8.288e-10, 0.7292, 0.625, 0.625, 0.625, 0.625, -8.693e-09])
me_plane_002.materials.append(mat_material_005)
me_plane_002.materials.append(mat_material_006)
me_plane_002.materials.append(mat_material_007)
me_plane_002.update()
me_plane_004 = bpy.data.meshes.new('Plane.004')
me_plane_004.from_pydata([(-1.0, -1.0, 0.0), (1.0, -1.0, 0.0), (-1.0, 1.0, 0.0), (1.0, 1.0, 0.0), (-1.0, -1.0, 0.5), (1.0, -1.0, 0.5), (-1.0, 1.0, 0.5), (1.0, 1.0, 0.5), (-1.0, 1.5, 0.5), (-1.0, -1.5, 0.5), (1.0, -1.5, 0.5), (-1.0, -0.06667, 0.0), (-1.0, 0.06667, 0.0), (1.0, 0.06667, 0.0), (1.0, -0.06667, 0.0), (-0.6667, -1.0, 0.0), (-0.3333, -1.0, 0.0), (2.98e-08, -1.0, 0.0), (0.3333, -1.0, 0.0), (0.6667, -1.0, 0.0), (0.6667, 1.0, 0.0), (0.3333, 1.0, 0.0), (-2.98e-08, 1.0, 0.0), (-0.3333, 1.0, 0.0), (-0.6667, 1.0, 0.0), (-0.6667, -1.0, 0.5), (-0.3333, -1.0, 0.5), (2.98e-08, -1.0, 0.5), (0.3333, -1.0, 0.5), (0.6667, -1.0, 0.5), (0.6667, 1.0, 0.5), (0.3333, 1.0, 0.5), (-2.98e-08, 1.0, 0.5), (-0.3333, 1.0, 0.5), (-0.6667, 1.0, 0.5), (0.6667, 1.5, 0.5), (0.3333, 1.5, 0.5), (-2.98e-08, 1.5, 0.5), (-0.3333, 1.5, 0.5), (-0.6667, 1.5, 0.5), (-0.6667, -1.5, 0.5), (-0.3333, -1.5, 0.5), (2.98e-08, -1.5, 0.5), (0.3333, -1.5, 0.5), (0.6667, -1.5, 0.5), (0.6667, 0.06667, 0.0), (0.3333, 0.06667, 0.0), (0.0, 0.06667, 0.0), (-0.3333, 0.06667, 0.0), (-0.6667, 0.06667, 0.0), (0.6667, -0.06667, 0.0), (0.3333, -0.06667, 0.0), (0.0, -0.06667, 0.0), (-0.3333, -0.06667, 0.0), (-0.6667, -0.06667, 0.0), (5.892, -0.06667, 0.0), (5.892, -1.5, 0.5), (5.892, -1.0, 0.5), (5.892, -1.0, 0.0), (0.996, 1.496, 0.5), (1.0, 1.493, 0.0), (5.892, 1.493, 0.0), (1.038, 1.004, 0.0), (1.038, 1.004, 0.5), (0.9957, 1.495, 0.5), (1.076, 1.017, 0.0), (1.076, 1.017, 0.5), (0.9955, 1.494, 0.5), (1.113, 1.037, 0.0), (1.113, 1.037, 0.5), (0.9954, 1.493, 0.5), (1.147, 1.066, 0.0), (1.147, 1.066, 0.5), (0.9953, 1.492, 0.5), (1.179, 1.101, 0.0), (1.179, 1.101, 0.5), (0.9954, 1.491, 0.5), (1.208, 1.144, 0.0), (1.208, 1.144, 0.5), (0.9955, 1.49, 0.5), (1.234, 1.192, 0.0), (1.234, 1.192, 0.5), (0.9957, 1.489, 0.5), (1.255, 1.245, 0.0), (1.255, 1.245, 0.5), (0.996, 1.488, 0.5), (1.272, 1.303, 0.0), (1.272, 1.303, 0.5), (0.9964, 1.487, 0.5), (1.285, 1.364, 0.0), (1.285, 1.364, 0.5), (0.9968, 1.486, 0.5), (1.292, 1.427, 0.0), (1.292, 1.427, 0.5), (0.9973, 1.485, 0.5), (1.295, 1.491, 0.0), (1.295, 1.491, 0.5), (0.9978, 1.485, 0.5), (5.892, -0.06667, 0.5), (5.892, -1.0, 0.5), (5.892, 1.493, 0.5), (6.092, -0.06667, 0.5), (6.092, -1.0, 0.5), (6.092, 1.493, 0.5), (5.892, -1.0, 0.5), (6.092, -1.0, 0.5), (5.892, -1.488, 0.5), (6.092, -1.488, 0.5)], [], [(20, 3, 7, 30), (15, 0, 4, 25), (25, 4, 9, 40), (45, 50, 14, 13), (12, 11, 54, 49), (49, 54, 53, 48), (48, 53, 52, 47), (47, 52, 51, 46), (46, 51, 50, 45), (2, 12, 13, 3), (5, 29, 44, 10), (29, 28, 43, 44), (28, 27, 42, 43), (27, 26, 41, 42), (26, 25, 40, 41), (6, 34, 39, 8), (34, 33, 38, 39), (33, 32, 37, 38), (32, 31, 36, 37), (31, 30, 35, 36), (1, 19, 29, 5), (19, 18, 28, 29), (18, 17, 27, 28), (17, 16, 26, 27), (16, 15, 25, 26), (2, 24, 34, 6), (24, 23, 33, 34), (23, 22, 32, 33), (22, 21, 31, 32), (21, 20, 30, 31), (0, 1, 14, 11), (1, 5, 57, 58), (5, 10, 56, 57), (14, 1, 58, 55), (35, 30, 7, 59), (14, 55, 61, 60), (59, 7, 63, 64), (7, 3, 62, 63), (64, 63, 66, 67), (63, 62, 65, 66), (67, 66, 69, 70), (66, 65, 68, 69), (70, 69, 72, 73), (69, 68, 71, 72), (73, 72, 75, 76), (72, 71, 74, 75), (76, 75, 78, 79), (75, 74, 77, 78), (79, 78, 81, 82), (78, 77, 80, 81), (82, 81, 84, 85), (81, 80, 83, 84), (85, 84, 87, 88), (84, 83, 86, 87), (88, 87, 90, 91), (87, 86, 89, 90), (91, 90, 93, 94), (90, 89, 92, 93), (94, 93, 96, 97), (93, 92, 95, 96), (61, 55, 98, 100), (55, 58, 99, 98), (100, 98, 101, 103), (98, 99, 102, 101), (102, 99, 104, 105), (105, 104, 106, 107)])
me_plane_004.polygons.foreach_set('material_index', [1, 1, 1, 0, 2, 0, 2, 0, 2, 0, 1, 1, 1, 1, 1, 1, 1, 1, 1, 1, 1, 1, 1, 1, 1, 1, 1, 1, 1, 1, 0, 1, 1, 0, 1, 0, 1, 1, 1, 1, 1, 1, 1, 1, 1, 1, 1, 1, 1, 1, 1, 1, 1, 1, 1, 1, 1, 1, 1, 1, 1, 1, 1, 1, 0, 1])
_uv = me_plane_004.uv_layers.new(name='UVMap')
_uv.uv.foreach_set('vector', [2.155, -0.5444, 2.155, -0.4032, 1.944, -0.4032, 1.944, -0.5444, 1.732, 1.573, 1.732, 1.714, 1.52, 1.714, 1.52, 1.573, 1.944, 1.573, 1.944, 1.714, 1.732, 1.714, 1.732, 1.573, 1.407, 1.544, 1.351, 1.544, 1.351, 1.403, 1.407, 1.403, 1.464, 1.544, 1.407, 1.544, 1.407, 1.403, 1.464, 1.403, 1.52, 1.544, 1.464, 1.544, 1.464, 1.403, 1.52, 1.403, 1.407, 1.685, 1.351, 1.685, 1.351, 1.544, 1.407, 1.544, 1.464, 1.685, 1.407, 1.685, 1.407, 1.544, 1.464, 1.544, 1.52, 1.685, 1.464, 1.685, 1.464, 1.544, 1.52, 1.544, 1.069, 2.25, 0.6736, 2.25, 0.6736, 1.403, 1.069, 1.403, 1.944, 0.8669, 1.944, 1.008, 1.732, 1.008, 1.732, 0.8669, 1.944, 1.008, 1.944, 1.149, 1.732, 1.149, 1.732, 1.008, 1.944, 1.149, 1.944, 1.29, 1.732, 1.29, 1.732, 1.149, 1.944, 1.29, 1.944, 1.431, 1.732, 1.431, 1.732, 1.29, 1.944, 1.431, 1.944, 1.573, 1.732, 1.573, 1.732, 1.431, 1.944, 2.137, 1.944, 1.996, 2.155, 1.996, 2.155, 2.137, 1.944, 1.996, 1.944, 1.855, 2.155, 1.855, 2.155, 1.996, 1.944, 1.855, 1.944, 1.714, 2.155, 1.714, 2.155, 1.855, 1.944, 1.714, 1.944, 1.573, 2.155, 1.573, 2.155, 1.714, 1.944, 1.573, 1.944, 1.431, 2.155, 1.431, 2.155, 1.573, 1.732, 0.8669, 1.732, 1.008, 1.52, 1.008, 1.52, 0.8669, 1.732, 1.008, 1.732, 1.149, 1.52, 1.149, 1.52, 1.008, 1.732, 1.149, 1.732, 1.29, 1.52, 1.29, 1.52, 1.149, 1.732, 1.29, 1.732, 1.431, 1.52, 1.431, 1.52, 1.29, 1.732, 1.431, 1.732, 1.573, 1.52, 1.573, 1.52, 1.431, 2.155, -1.25, 2.155, -1.109, 1.944, -1.109, 1.944, -1.25, 2.155, -1.109, 2.155, -0.9677, 1.944, -0.9677, 1.944, -1.109, 2.155, -0.9677, 2.155, -0.8266, 1.944, -0.8266, 1.944, -0.9677, 2.155, -0.8266, 2.155, -0.6855, 1.944, -0.6855, 1.944, -0.8266, 2.155, -0.6855, 2.155, -0.5444, 1.944, -0.5444, 1.944, -0.6855, -1.229, 1.714, -1.229, 0.8669, -0.8337, 0.8669, -0.8337, 1.714, 1.732, 0.8669, 1.52, 0.8669, 1.52, -1.25, 1.732, -1.25, 1.944, 0.8669, 1.732, 0.8669, 1.732, -1.25, 1.944, -1.25, -0.8337, 0.8669, -1.229, 0.8669, -1.229, -1.25, -0.8337, -1.25, 2.155, 1.431, 1.944, 1.431, 1.944, 1.29, 0.9665, 0.7263, -0.8337, 0.8669, -0.8337, -1.25, -0.1732, -1.25, -0.1732, 0.8669, 0.9665, 0.7263, 1.944, 1.29, 1.944, 1.29, 0.9665, 0.7263, 1.944, -0.4032, 2.155, -0.4032, 2.155, -0.4032, 1.944, -0.4032, 0.9665, 0.7263, 1.944, 1.29, 1.944, 1.29, 0.9665, 0.7263, 1.944, -0.4032, 2.155, -0.4032, 2.155, -0.4032, 1.944, -0.4032, 0.9665, 0.7263, 1.944, 1.29, 1.944, 1.29, 0.9665, 0.7263, 1.944, -0.4032, 2.155, -0.4032, 2.155, -0.4032, 1.944, -0.4032, 0.9665, 0.7263, 1.944, 1.29, 1.944, 1.29, 0.9665, 0.7263, 1.944, -0.4032, 2.155, -0.4032, 2.155, -0.4032, 1.944, -0.4032, 0.9665, 0.7263, 1.944, 1.29, 1.944, 1.29, 0.9665, 0.7263, 1.944, -0.4032, 2.155, -0.4032, 2.155, -0.4032, 1.944, -0.4032, 0.9665, 0.7263, 1.944, 1.29, 1.944, 1.29, 0.9665, 0.7263, 1.944, -0.4032, 2.155, -0.4032, 2.155, -0.4032, 1.944, -0.4032, 0.9665, 0.7263, 1.944, 1.29, 1.944, 1.29, 0.9665, 0.7263, 1.944, -0.4032, 2.155, -0.4032, 2.155, -0.4032, 1.944, -0.4032, 0.9665, 0.7263, 1.944, 1.29, 1.944, 1.29, 0.9665, 0.7263, 1.944, -0.4032, 2.155, -0.4032, 2.155, -0.4032, 1.944, -0.4032, 0.9665, 0.7263, 1.944, 1.29, 1.944, 1.29, 0.9665, 0.7263, 1.944, -0.4032, 2.155, -0.4032, 2.155, -0.4032, 1.944, -0.4032, 0.9665, 0.7263, 1.944, 1.29, 1.944, 1.29, 0.9665, 0.7263, 1.944, -0.4032, 2.155, -0.4032, 2.155, -0.4032, 1.944, -0.4032, 0.9665, 0.7263, 1.944, 1.29, 1.944, 1.29, 0.9665, 0.7263, 1.944, -0.4032, 2.155, -0.4032, 2.155, -0.4032, 1.944, -0.4032, 0.9665, 0.7263, 1.944, 1.29, 1.944, 1.29, 0.9665, 0.7263, 1.944, -0.4032, 2.155, -0.4032, 2.155, -0.4032, 1.944, -0.4032, 0.1563, 1.18e-08, 0.1563, 0.4875, 1.908e-08, 0.4875, 5.588e-08, 4.219e-15, 0.1563, 0.4875, 0.1562, 0.7792, -2.945e-09, 0.7792, 1.908e-08, 0.4875, 0.9375, 0.7792, 0.9375, 0.2917, 1.0, 0.2917, 1.0, 0.7792, 0.9375, 0.2917, 0.9375, 7.453e-09, 1.0, 1.292e-08, 1.0, 0.2917, -1.229, -1.25, -1.229, -1.25, -1.229, -1.25, -1.229, -1.25, 0.4099, 1.0, -8.742e-08, 1.0, 0.0, 0.0, 0.4099, 3.584e-08])
me_plane_004.materials.append(mat_material_012)
me_plane_004.materials.append(mat_material_013)
me_plane_004.materials.append(mat_material_014)
me_plane_004.update()
me_plane_005 = bpy.data.meshes.new('Plane.005')
me_plane_005.from_pydata([(0.06667, 0.06667, 0.0), (-0.06667, 0.06667, 0.0), (-1.0, -0.06667, 0.0), (-1.0, 0.06667, 0.0), (1.0, 0.06667, 0.0), (1.0, -0.06667, 0.0), (1.0, 4.333, 0.0), (-1.0, 4.333, 0.0), (0.3333, 0.06667, 0.0), (-0.3333, 0.06667, 0.0), (0.3333, -0.06667, 0.0), (-0.3333, -0.06667, 0.0), (0.06667, 4.333, 0.0), (-0.06667, 4.333, 0.0), (-1.0, -2.0, 0.0), (1.0, -2.0, 0.0), (1.0, 4.333, 0.5), (-1.0, 4.333, 0.5), (1.0, 4.667, 0.5), (-1.0, 4.667, 0.5)], [], [(5, 4, 8, 10), (11, 9, 3, 2), (10, 8, 9, 11), (1, 13, 7, 3), (4, 6, 12, 0), (0, 12, 13, 1), (14, 15, 5, 2), (7, 6, 16, 17), (19, 17, 16, 18)])
me_plane_005.polygons.foreach_set('material_index', [0, 0, 1, 0, 0, 1, 0, 2, 2])
_uv = me_plane_005.uv_layers.new(name='UVMap')
_uv.uv.foreach_set('vector', [0.9773, 0.4206, 1.057, 0.4206, 1.057, 0.8178, 0.9773, 0.8178, 0.9773, 1.215, 1.057, 1.215, 1.057, 1.612, 0.9773, 1.612, 0.9773, 0.8178, 1.057, 0.8178, 1.057, 1.215, 0.9773, 1.215, -0.1547, -0.7711, -0.1547, 1.771, -0.7108, 1.771, -0.7108, -0.7711, 0.4808, -0.7711, 0.4808, 1.771, -0.07529, 1.771, -0.07529, -0.7711, -0.07529, -0.7711, -0.07529, 1.771, -0.1547, 1.771, -0.1547, -0.7711, 1.633, -0.7711, 1.633, 0.4206, 0.4808, 0.4206, 0.4808, -0.7711, 0.7787, 0.4206, 0.7787, 1.612, 0.4808, 1.612, 0.4808, 0.4206, 0.9773, 1.612, 0.7787, 1.612, 0.7787, 0.4206, 0.9773, 0.4206])
me_plane_005.materials.append(mat_material_015)
me_plane_005.materials.append(mat_material_016)
me_plane_005.materials.append(mat_material_017)
me_plane_005.update()
me_plane_006 = bpy.data.meshes.new('Plane.006')
me_plane_006.from_pydata([(0.06667, 0.06667, 0.0), (-0.06667, 0.06667, 0.0), (-1.0, -0.06667, 0.0), (-1.0, 0.06667, 0.0), (1.0, 0.06667, 0.0), (1.0, -0.06667, 0.0), (1.0, 4.333, 0.0), (-1.0, 4.333, 0.0), (0.3333, 0.06667, 0.0), (-0.3333, 0.06667, 0.0), (0.3333, -0.06667, 0.0), (-0.3333, -0.06667, 0.0), (0.06667, 4.333, 0.0), (-0.06667, 4.333, 0.0), (-1.0, -2.0, 0.0), (1.0, -2.0, 0.0), (1.0, 4.333, 0.5), (-1.0, 4.333, 0.5), (1.0, 4.667, 0.5), (-1.0, 4.667, 0.5), (-1.0, -3.333, 0.0), (1.0, -3.333, 0.0), (-1.0, -3.333, 0.5), (1.0, -3.333, 0.5), (-1.0, -3.667, 0.5), (1.0, -3.667, 0.5)], [], [(5, 4, 8, 10), (11, 9, 3, 2), (10, 8, 9, 11), (1, 13, 7, 3), (4, 6, 12, 0), (0, 12, 13, 1), (14, 15, 5, 2), (7, 6, 16, 17), (19, 17, 16, 18), (15, 14, 20, 21), (21, 20, 22, 23), (23, 22, 24, 25)])
me_plane_006.polygons.foreach_set('material_index', [0, 0, 1, 0, 0, 1, 0, 2, 2, 0, 2, 2])
_uv = me_plane_006.uv_layers.new(name='UVMap')
_uv.uv.foreach_set('vector', [2.155, -1.25, 2.212, -1.25, 2.212, -0.9677, 2.155, -0.9677, 2.155, -0.6855, 2.212, -0.6855, 2.212, -0.4032, 2.155, -0.4032, 2.155, -0.9677, 2.212, -0.9677, 2.212, -0.6855, 2.155, -0.6855, 0.222, -1.25, 0.222, 0.5565, -0.1732, 0.5565, -0.1732, -1.25, 0.6736, -1.25, 0.6736, 0.5565, 0.2784, 0.5565, 0.2784, -1.25, 0.2784, -1.25, 0.2784, 0.5565, 0.222, 0.5565, 0.222, -1.25, -0.1732, 1.121, 0.6736, 1.121, 0.6736, 1.94, -0.1732, 1.94, 2.155, -0.4032, 2.155, 0.4435, 1.944, 0.4435, 1.944, -0.4032, 1.21, 2.25, 1.069, 2.25, 1.069, 1.403, 1.21, 1.403, 0.6736, 1.121, -0.1732, 1.121, -0.1732, 0.5565, 0.6736, 0.5565, 0.4688, -1.863e-09, 0.4688, 0.625, 0.3125, 0.625, 0.3125, -1.366e-08, 0.8333, -1.159e-08, 0.8333, 0.625, 0.7292, 0.625, 0.7292, -1.946e-08])
me_plane_006.materials.append(mat_material_018)
me_plane_006.materials.append(mat_material_019)
me_plane_006.materials.append(mat_material_020)
me_plane_006.update()
me_plane_007 = bpy.data.meshes.new('Plane.007')
me_plane_007.from_pydata([(0.06667, 0.06667, 0.0), (-0.06667, 0.06667, 0.0), (-1.0, -0.06667, 0.0), (-1.0, 0.06667, 0.0), (1.0, 0.06667, 0.0), (1.0, -0.06667, 0.0), (1.0, 4.333, 0.0), (-1.0, 4.333, 0.0), (0.3333, 0.06667, 0.0), (-0.3333, 0.06667, 0.0), (0.3333, -0.06667, 0.0), (-0.3333, -0.06667, 0.0), (0.06667, 4.333, 0.0), (-0.06667, 4.333, 0.0), (-1.0, -2.0, 0.0), (1.0, -2.0, 0.0), (1.0, 4.333, 0.5), (-1.0, 4.333, 0.5), (1.0, 4.667, 0.5), (-1.0, 4.667, 0.5), (-1.0, -3.333, 0.0), (1.0, -3.333, 0.0), (1.0, 0.06667, 0.5), (1.0, -0.06667, 0.5), (1.0, 4.333, 0.5), (1.0, -2.0, 0.5), (1.0, -3.333, 0.5), (1.2, 0.06667, 0.5), (1.2, -0.06667, 0.5), (1.2, 4.333, 0.5), (1.2, -2.0, 0.5), (1.2, -3.333, 0.5), (1.0, 4.334, 0.5), (1.027, 4.665, 0.5), (1.001, 4.335, 0.5), (1.053, 4.657, 0.5), (1.001, 4.336, 0.5), (1.078, 4.644, 0.5), (1.002, 4.336, 0.5), (1.102, 4.625, 0.5), (1.003, 4.336, 0.5), (1.124, 4.601, 0.5), (1.003, 4.337, 0.5), (1.145, 4.572, 0.5), (1.004, 4.337, 0.5), (1.163, 4.54, 0.5), (1.005, 4.337, 0.5), (1.178, 4.503, 0.5), (1.005, 4.337, 0.5), (1.19, 4.464, 0.5), (1.006, 4.336, 0.5), (1.199, 4.422, 0.5), (1.007, 4.336, 0.5), (1.205, 4.379, 0.5), (1.007, 4.335, 0.5), (1.207, 4.335, 0.5), (-1.0, -3.333, 0.5), (1.0, -3.333, 0.5), (-1.0, -3.667, 0.5), (1.0, -3.667, 0.5), (1.0, -3.335, 0.5), (1.028, -3.665, 0.5), (1.001, -3.336, 0.5), (1.055, -3.656, 0.5), (1.001, -3.337, 0.5), (1.082, -3.642, 0.5), (1.002, -3.337, 0.5), (1.107, -3.621, 0.5), (1.002, -3.338, 0.5), (1.13, -3.595, 0.5), (1.003, -3.339, 0.5), (1.15, -3.564, 0.5), (1.004, -3.339, 0.5), (1.168, -3.528, 0.5), (1.004, -3.34, 0.5), (1.183, -3.489, 0.5), (1.005, -3.34, 0.5), (1.195, -3.447, 0.5), (1.006, -3.34, 0.5), (1.202, -3.402, 0.5), (1.007, -3.339, 0.5), (1.206, -3.356, 0.5), (1.007, -3.339, 0.5), (1.207, -3.31, 0.5)], [], [(5, 4, 8, 10), (11, 9, 3, 2), (10, 8, 9, 11), (1, 13, 7, 3), (4, 6, 12, 0), (0, 12, 13, 1), (14, 15, 5, 2), (7, 6, 16, 17), (19, 17, 16, 18), (15, 14, 20, 21), (5, 15, 25, 23), (4, 5, 23, 22), (15, 21, 26, 25), (6, 4, 22, 24), (23, 25, 30, 28), (22, 23, 28, 27), (25, 26, 31, 30), (24, 22, 27, 29), (18, 16, 32, 33), (33, 32, 34, 35), (35, 34, 36, 37), (37, 36, 38, 39), (39, 38, 40, 41), (41, 40, 42, 43), (43, 42, 44, 45), (45, 44, 46, 47), (47, 46, 48, 49), (49, 48, 50, 51), (51, 50, 52, 53), (53, 52, 54, 55), (21, 20, 56, 57), (57, 56, 58, 59), (57, 59, 61, 60), (60, 61, 63, 62), (62, 63, 65, 64), (64, 65, 67, 66), (66, 67, 69, 68), (68, 69, 71, 70), (70, 71, 73, 72), (72, 73, 75, 74), (74, 75, 77, 76), (76, 77, 79, 78), (78, 79, 81, 80), (80, 81, 83, 82)])
me_plane_007.polygons.foreach_set('material_index', [0, 0, 1, 0, 0, 1, 0, 2, 2, 0, 2, 2, 2, 2, 2, 2, 2, 2, 2, 2, 2, 2, 2, 2, 2, 2, 2, 2, 2, 2, 2, 2, 2, 2, 2, 2, 2, 2, 2, 2, 2, 2, 2, 2])
_uv = me_plane_007.uv_layers.new(name='UVMap')
_uv.uv.foreach_set('vector', [1.024, 0.6219, 1.067, 0.6219, 1.067, 0.8393, 1.024, 0.8393, 1.024, 1.057, 1.067, 1.057, 1.067, 1.274, 1.024, 1.274, 1.024, 0.8393, 1.067, 0.8393, 1.067, 1.057, 1.024, 1.057, -0.2043, -0.75, -0.2043, 0.6413, -0.5087, 0.6413, -0.5087, -0.75, 0.1435, -0.75, 0.1435, 0.6413, -0.1609, 0.6413, -0.1609, -0.75, -0.1609, -0.75, -0.1609, 0.6413, -0.2043, 0.6413, -0.2043, -0.75, 0.1435, -0.3152, 0.7957, -0.3152, 0.7957, 0.3152, 0.1435, 0.3152, 1.187, -0.75, 1.187, -0.09783, 1.024, -0.09783, 1.024, -0.75, 1.133, 0.6219, 1.024, 0.6219, 1.024, -0.03026, 1.133, -0.03026, 0.7957, -0.3152, 0.1435, -0.3152, 0.1435, -0.75, 0.7957, -0.75, 0.9587, 0.6848, 0.9587, 1.315, 0.7957, 1.315, 0.7957, 0.6848, 0.9587, 0.6413, 0.9587, 0.6848, 0.7957, 0.6848, 0.7957, 0.6413, 0.9587, 1.315, 0.9587, 1.75, 0.7957, 1.75, 0.7957, 1.315, 0.9587, -0.75, 0.9587, 0.6413, 0.7957, 0.6413, 0.7957, -0.75, 0.9587, 0.3152, 0.9587, -0.3152, 1.024, -0.3152, 1.024, 0.3152, 0.9587, 0.3587, 0.9587, 0.3152, 1.024, 0.3152, 1.024, 0.3587, 0.9587, -0.3152, 0.9587, -0.75, 1.024, -0.75, 1.024, -0.3152, 0.9587, 1.75, 0.9587, 0.3587, 1.024, 0.3587, 1.024, 1.75, 1.133, -0.03026, 1.024, -0.03026, 1.024, -0.0304, 1.132, -0.03891, 1.132, -0.03891, 1.024, -0.0304, 1.024, -0.03057, 1.129, -0.04744, 1.129, -0.04744, 1.024, -0.03057, 1.025, -0.03075, 1.125, -0.0557, 1.125, -0.0557, 1.025, -0.03075, 1.025, -0.03094, 1.119, -0.06355, 1.119, -0.06355, 1.025, -0.03094, 1.025, -0.03115, 1.111, -0.07085, 1.111, -0.07085, 1.025, -0.03115, 1.025, -0.03136, 1.102, -0.07748, 1.102, -0.07748, 1.025, -0.03136, 1.025, -0.03158, 1.091, -0.08332, 1.091, -0.08332, 1.025, -0.03158, 1.025, -0.0318, 1.079, -0.08828, 1.079, -0.08828, 1.025, -0.0318, 1.025, -0.03202, 1.067, -0.09227, 1.067, -0.09227, 1.025, -0.03202, 1.025, -0.03223, 1.053, -0.09522, 1.053, -0.09522, 1.025, -0.03223, 1.025, -0.03242, 1.039, -0.09708, 1.039, -0.09708, 1.025, -0.03242, 1.024, -0.03261, 1.024, -0.09783, 0.625, -8.693e-09, 0.625, 0.625, 0.4688, 0.625, 0.4688, -2.049e-08, 0.9375, -3.727e-09, 0.9375, 0.625, 0.8333, 0.625, 0.8333, -1.159e-08, 0.9375, -3.727e-09, 0.8333, -1.159e-08, 0.8333, -1.159e-08, 0.9375, -3.727e-09, 0.9375, -3.727e-09, 0.8333, -1.159e-08, 0.8333, -1.159e-08, 0.9375, -3.727e-09, 0.9375, -3.727e-09, 0.8333, -1.159e-08, 0.8333, -1.159e-08, 0.9375, -3.727e-09, 0.9375, -3.727e-09, 0.8333, -1.159e-08, 0.8333, -1.159e-08, 0.9375, -3.727e-09, 0.9375, -3.727e-09, 0.8333, -1.159e-08, 0.8333, -1.159e-08, 0.9375, -3.727e-09, 0.9375, -3.727e-09, 0.8333, -1.159e-08, 0.8333, -1.159e-08, 0.9375, -3.727e-09, 0.9375, -3.727e-09, 0.8333, -1.159e-08, 0.8333, -1.159e-08, 0.9375, -3.727e-09, 0.9375, -3.727e-09, 0.8333, -1.159e-08, 0.8333, -1.159e-08, 0.9375, -3.727e-09, 0.9375, -3.727e-09, 0.8333, -1.159e-08, 0.8333, -1.159e-08, 0.9375, -3.727e-09, 0.9375, -3.727e-09, 0.8333, -1.159e-08, 0.8333, -1.159e-08, 0.9375, -3.727e-09, 0.9375, -3.727e-09, 0.8333, -1.159e-08, 0.8333, -1.159e-08, 0.9375, -3.727e-09, 0.9375, -3.727e-09, 0.8333, -1.159e-08, 0.8333, -1.159e-08, 0.9375, -3.727e-09])
me_plane_007.materials.append(mat_material_021)
me_plane_007.materials.append(mat_material_022)
me_plane_007.materials.append(mat_material_023)
me_plane_007.update()
me_plane_008 = bpy.data.meshes.new('Plane.008')
me_plane_008.from_pydata([(-1.0, -1.0, 0.0), (1.0, -1.0, 0.0), (-1.0, 1.0, 0.0), (1.0, 1.0, 0.0), (-1.0, -1.0, 0.5), (1.0, -1.0, 0.5), (-1.0, 1.0, 0.5), (1.0, 1.0, 0.5), (-1.0, 1.5, 0.5), (1.0, 1.5, 0.5), (-1.0, -1.5, 0.5), (-1.0, -0.06667, 0.0), (-1.0, 0.06667, 0.0), (1.0, 0.06667, 0.0), (1.0, -0.06667, 0.0), (-0.6667, -1.0, 0.0), (-0.3333, -1.0, 0.0), (2.98e-08, -1.0, 0.0), (0.3333, -1.0, 0.0), (0.6667, -1.0, 0.0), (0.6667, 1.0, 0.0), (0.3333, 1.0, 0.0), (-2.98e-08, 1.0, 0.0), (-0.3333, 1.0, 0.0), (-0.6667, 1.0, 0.0), (-0.6667, -1.0, 0.5), (-0.3333, -1.0, 0.5), (2.98e-08, -1.0, 0.5), (0.3333, -1.0, 0.5), (0.6667, -1.0, 0.5), (0.6667, 1.0, 0.5), (0.3333, 1.0, 0.5), (-2.98e-08, 1.0, 0.5), (-0.3333, 1.0, 0.5), (-0.6667, 1.0, 0.5), (0.6667, 1.5, 0.5), (0.3333, 1.5, 0.5), (-2.98e-08, 1.5, 0.5), (-0.3333, 1.5, 0.5), (-0.6667, 1.5, 0.5), (-0.6667, -1.5, 0.5), (-0.3333, -1.5, 0.5), (2.98e-08, -1.5, 0.5), (0.3333, -1.5, 0.5), (0.6667, -1.5, 0.5), (0.6667, 0.06667, 0.0), (0.3333, 0.06667, 0.0), (0.0, 0.06667, 0.0), (-0.3333, 0.06667, 0.0), (-0.6667, 0.06667, 0.0), (0.6667, -0.06667, 0.0), (0.3333, -0.06667, 0.0), (0.0, -0.06667, 0.0), (-0.3333, -0.06667, 0.0), (-0.6667, -0.06667, 0.0), (1.112, -0.08001, 0.0), (0.9999, -1.502, 0.5), (1.222, -0.1177, 0.0), (1.329, -0.179, 0.0), (1.429, -0.2629, 0.0), (1.523, -0.368, 0.0), (1.607, -0.4924, 0.0), (1.68, -0.6341, 0.0), (1.742, -0.7906, 0.0), (1.792, -0.9593, 0.0), (1.827, -1.137, 0.0), (1.848, -1.321, 0.0), (1.855, -1.508, 0.0), (1.038, 1.004, 0.0), (1.038, 1.004, 0.5), (0.9989, 1.499, 0.5), (1.111, 0.07832, 0.0), (1.076, 1.016, 0.0), (1.076, 1.016, 0.5), (0.9979, 1.499, 0.5), (1.22, 0.1141, 0.0), (1.112, 1.036, 0.0), (1.112, 1.036, 0.5), (0.9969, 1.497, 0.5), (1.326, 0.1733, 0.0), (1.146, 1.063, 0.0), (1.146, 1.063, 0.5), (0.996, 1.496, 0.5), (1.426, 0.2549, 0.0), (1.178, 1.098, 0.0), (1.178, 1.098, 0.5), (0.9953, 1.495, 0.5), (1.519, 0.3576, 0.0), (1.207, 1.14, 0.0), (1.207, 1.14, 0.5), (0.9946, 1.493, 0.5), (1.603, 0.4797, 0.0), (1.232, 1.187, 0.0), (1.232, 1.187, 0.5), (0.9941, 1.491, 0.5), (1.676, 0.6189, 0.0), (1.254, 1.24, 0.0), (1.254, 1.24, 0.5), (0.9937, 1.49, 0.5), (1.738, 0.773, 0.0), (1.271, 1.296, 0.0), (1.271, 1.296, 0.5), (0.9935, 1.488, 0.5), (1.788, 0.9392, 0.0), (1.283, 1.356, 0.0), (1.283, 1.356, 0.5), (0.9934, 1.486, 0.5), (1.824, 1.115, 0.0), (1.291, 1.419, 0.0), (1.291, 1.419, 0.5), (0.9935, 1.484, 0.5), (1.846, 1.297, 0.0), (1.294, 1.482, 0.0), (1.294, 1.482, 0.5), (0.9937, 1.482, 0.5), (1.854, 1.482, 0.0), (3.122, -1.01, 0.0), (3.122, -1.01, 0.5), (3.122, -1.512, 0.5)], [], [(20, 3, 7, 30), (15, 0, 4, 25), (30, 7, 9, 35), (25, 4, 10, 40), (45, 50, 14, 13), (12, 11, 54, 49), (49, 54, 53, 48), (48, 53, 52, 47), (47, 52, 51, 46), (46, 51, 50, 45), (2, 12, 13, 3), (29, 28, 43, 44), (28, 27, 42, 43), (27, 26, 41, 42), (26, 25, 40, 41), (6, 34, 39, 8), (34, 33, 38, 39), (33, 32, 37, 38), (32, 31, 36, 37), (31, 30, 35, 36), (1, 19, 29, 5), (19, 18, 28, 29), (18, 17, 27, 28), (17, 16, 26, 27), (16, 15, 25, 26), (2, 24, 34, 6), (24, 23, 33, 34), (23, 22, 32, 33), (22, 21, 31, 32), (21, 20, 30, 31), (0, 1, 14, 11), (56, 5, 29, 44), (3, 13, 71, 68), (9, 7, 69, 70), (7, 3, 68, 69), (68, 71, 75, 72), (70, 69, 73, 74), (69, 68, 72, 73), (72, 75, 79, 76), (74, 73, 77, 78), (73, 72, 76, 77), (76, 79, 83, 80), (78, 77, 81, 82), (77, 76, 80, 81), (80, 83, 87, 84), (82, 81, 85, 86), (81, 80, 84, 85), (84, 87, 91, 88), (86, 85, 89, 90), (85, 84, 88, 89), (88, 91, 95, 92), (90, 89, 93, 94), (89, 88, 92, 93), (92, 95, 99, 96), (94, 93, 97, 98), (93, 92, 96, 97), (96, 99, 103, 100), (98, 97, 101, 102), (97, 96, 100, 101), (100, 103, 107, 104), (102, 101, 105, 106), (101, 100, 104, 105), (104, 107, 111, 108), (106, 105, 109, 110), (105, 104, 108, 109), (108, 111, 115, 112), (110, 109, 113, 114), (109, 108, 112, 113), (13, 14, 55, 57, 58, 59, 60, 61, 62, 63, 64, 65, 66, 67, 115, 111, 107, 103, 99, 95, 91, 87, 83, 79, 75, 71), (55, 14, 1, 65, 64, 63, 62, 61, 60, 59, 58, 57), (5, 56, 118, 117), (1, 5, 117, 116)])
me_plane_008.polygons.foreach_set('material_index', [1, 1, 1, 1, 0, 2, 0, 2, 0, 2, 0, 1, 1, 1, 1, 1, 1, 1, 1, 1, 1, 1, 1, 1, 1, 1, 1, 1, 1, 1, 0, 1, 0, 1, 1, 0, 1, 1, 0, 1, 1, 0, 1, 1, 0, 1, 1, 0, 1, 1, 0, 1, 1, 0, 1, 1, 0, 1, 1, 0, 1, 1, 0, 1, 1, 0, 1, 1, 0, 0, 1, 1])
_uv = me_plane_008.uv_layers.new(name='UVMap')
_uv.uv.foreach_set('vector', [1.66, 1.523, 1.66, 1.726, 1.352, 1.726, 1.352, 1.523, 1.351, 1.538, 1.351, 1.74, 1.044, 1.74, 1.044, 1.538, 1.352, -0.5217, 1.352, -0.7266, 1.66, -0.7266, 1.66, -0.5217, 1.044, -0.5451, 1.044, -0.75, 1.351, -0.75, 1.351, -0.5451, -0.6293, 1.293, -0.7112, 1.293, -0.7112, 1.089, -0.6293, 1.089, -0.5473, 1.293, -0.6293, 1.293, -0.6293, 1.089, -0.5473, 1.089, -0.4653, 1.293, -0.5473, 1.293, -0.5473, 1.089, -0.4653, 1.089, -0.3833, 1.293, -0.4653, 1.293, -0.4653, 1.089, -0.3833, 1.089, -0.3014, 1.293, -0.3833, 1.293, -0.3833, 1.089, -0.3014, 1.089, -0.2194, 1.293, -0.3014, 1.293, -0.3014, 1.089, -0.2194, 1.089, -0.7112, 0.7922, -0.7112, 0.2184, 0.5184, 0.2184, 0.5184, 0.7922, 1.044, 0.2747, 1.044, 0.06973, 1.351, 0.06973, 1.351, 0.2747, 1.044, 0.06973, 1.044, -0.1352, 1.351, -0.1352, 1.351, 0.06973, 1.044, -0.1352, 1.044, -0.3401, 1.351, -0.3401, 1.351, -0.1352, 1.044, -0.3401, 1.044, -0.5451, 1.351, -0.5451, 1.351, -0.3401, 1.352, 0.503, 1.352, 0.2981, 1.66, 0.2981, 1.66, 0.503, 1.352, 0.2981, 1.352, 0.09313, 1.66, 0.09313, 1.66, 0.2981, 1.352, 0.09313, 1.352, -0.1118, 1.66, -0.1118, 1.66, 0.09313, 1.352, -0.1118, 1.352, -0.3167, 1.66, -0.3167, 1.66, -0.1118, 1.352, -0.3167, 1.352, -0.5217, 1.66, -0.5217, 1.66, -0.3167, 1.351, 0.5279, 1.351, 0.7299, 1.044, 0.7299, 1.044, 0.5279, 1.351, 0.7299, 1.351, 0.9319, 1.044, 0.9319, 1.044, 0.7299, 1.351, 0.9319, 1.351, 1.134, 1.044, 1.134, 1.044, 0.9319, 1.351, 1.134, 1.351, 1.336, 1.044, 1.336, 1.044, 1.134, 1.351, 1.336, 1.351, 1.538, 1.044, 1.538, 1.044, 1.336, 1.66, 0.503, 1.66, 0.7069, 1.352, 0.7069, 1.352, 0.503, 1.66, 0.7069, 1.66, 0.9108, 1.352, 0.9108, 1.352, 0.7069, 1.66, 0.9108, 1.66, 1.115, 1.352, 1.115, 1.352, 0.9108, 1.66, 1.115, 1.66, 1.319, 1.352, 1.319, 1.352, 1.115, 1.66, 1.319, 1.66, 1.523, 1.352, 1.523, 1.352, 1.319, -0.7112, -0.4374, 0.5184, -0.4374, 0.5184, 0.1364, -0.7112, 0.1364, -1.85e-08, 0.8635, 0.2043, 0.8644, 0.2037, 1.0, 0.0002691, 0.9991, 0.5184, 0.7922, 0.5184, 0.2184, 0.5867, 0.2256, 0.5418, 0.7945, 1.66, -0.7266, 1.352, -0.7266, 1.354, -0.75, 1.659, -0.7259, 1.352, 1.726, 1.66, 1.726, 1.66, 1.75, 1.352, 1.75, 0.5418, 0.7945, 0.5867, 0.2256, 0.6539, 0.2475, 0.5648, 0.8018, 0.9826, 1.394, 0.982, 1.089, 1.006, 1.094, 0.982, 1.394, 0.6946, 1.089, 0.6946, 1.396, 0.6709, 1.396, 0.6709, 1.089, 0.5648, 0.8018, 0.6539, 0.2475, 0.7188, 0.2839, 0.587, 0.8141, 0.9587, 1.389, 0.958, 1.089, 0.982, 1.097, 0.958, 1.389, 1.029, 1.089, 1.029, 1.396, 1.006, 1.396, 1.006, 1.089, 0.587, 0.8141, 0.7188, 0.2839, 0.7803, 0.3341, 0.6081, 0.8311, 0.9341, 1.381, 0.9334, 1.089, 0.958, 1.1, 0.9334, 1.381, 0.8702, 1.284, 0.8702, 1.591, 0.8475, 1.591, 0.8475, 1.284, 0.6081, 0.8311, 0.7803, 0.3341, 0.8373, 0.3973, 0.6277, 0.8525, 0.8852, 1.37, 0.8844, 1.089, 0.91, 1.102, 0.8844, 1.37, 0.3983, 1.284, 0.3983, 1.591, 0.3758, 1.591, 0.3758, 1.284, 0.6277, 0.8525, 0.8373, 0.3973, 0.8889, 0.4723, 0.6455, 0.8781, 0.8214, 1.357, 0.8207, 1.089, 0.8475, 1.104, 0.8207, 1.356, 0.2359, 1.089, 0.2359, 1.396, 0.2095, 1.396, 0.2095, 1.089, 0.6455, 0.8781, 0.8889, 0.4723, 0.9342, 0.5579, 0.661, 0.9072, 0.7931, 1.342, 0.7922, 1.089, 0.8207, 1.105, 0.7922, 1.341, 0.1797, 1.089, 0.1797, 1.396, 0.1497, 1.396, 0.1497, 1.089, 0.661, 0.9072, 0.9342, 0.5579, 0.9724, 0.6526, 0.6742, 0.9395, 0.728, 1.326, 0.7271, 1.089, 0.7574, 1.106, 0.7271, 1.325, 0.1497, 1.089, 0.1497, 1.396, 0.1167, 1.396, 0.1167, 1.089, 0.6742, 0.9395, 0.9724, 0.6526, 1.003, 0.7549, 0.6847, 0.9744, 0.6955, 1.31, 0.6946, 1.089, 0.7271, 1.105, 0.6946, 1.31, 0.08369, 1.089, 0.08369, 1.396, 0.04827, 1.396, 0.04827, 1.089, 0.6847, 0.9744, 1.003, 0.7549, 1.025, 0.8628, 0.6925, 1.011, 0.7584, 1.296, 0.7574, 1.089, 0.7922, 1.103, 0.7574, 1.295, 0.01251, 1.089, 0.01251, 1.396, -0.02475, 1.396, -0.02475, 1.089, 0.6925, 1.011, 1.025, 0.8628, 1.039, 0.9747, 0.6972, 1.05, 0.8486, 1.284, 0.8475, 1.089, 0.8844, 1.1, 0.8475, 1.283, -0.0626, 1.089, -0.0626, 1.396, -0.1011, 1.396, -0.1011, 1.089, 0.6972, 1.05, 1.039, 0.9747, 1.043, 1.089, 0.6989, 1.089, 0.3746, 1.458, 0.3356, 1.274, 0.3746, 1.273, 0.3734, 1.457, -0.1011, 1.089, -0.1011, 1.396, -0.14, 1.396, -0.14, 1.089, 0.5184, 0.2184, 0.5184, 0.1364, 0.5874, 0.1282, 0.6551, 0.1051, 0.7205, 0.06739, 0.7823, 0.0158, 0.8396, -0.0488, 0.8914, -0.1253, 0.9367, -0.2124, 0.9748, -0.3087, 1.005, -0.4123, 1.027, -0.5217, 1.04, -0.6349, 1.044, -0.75, 1.043, 1.089, 1.039, 0.9747, 1.025, 0.8628, 1.003, 0.7549, 0.9724, 0.6526, 0.9342, 0.5579, 0.8889, 0.4723, 0.8373, 0.3973, 0.7803, 0.3341, 0.7188, 0.2839, 0.6539, 0.2475, 0.5867, 0.2256, 0.5874, 0.1282, 0.5184, 0.1364, 0.5184, -0.4374, 1.027, -0.5217, 1.005, -0.4123, 0.9748, -0.3087, 0.9367, -0.2124, 0.8914, -0.1253, 0.8396, -0.0488, 0.7823, 0.0158, 0.7205, 0.06739, 0.6551, 0.1051, 0.2043, 0.8644, -1.85e-08, 0.8635, 4.85e-08, 2.176e-10, 0.2043, 0.0008591, 0.4078, 0.8635, 0.2043, 0.8635, 0.2043, 1.543e-08, 0.4078, 3.078e-08])
me_plane_008.materials.append(mat_material_024)
me_plane_008.materials.append(mat_material_025)
me_plane_008.materials.append(mat_material_026)
me_plane_008.update()

# ---- objects
ob_plane = bpy.data.objects.new('Plane', me_plane)
ob_plane_001 = bpy.data.objects.new('Plane.001', me_plane_001)
ob_plane_002 = bpy.data.objects.new('Plane.002', me_plane_002)
ob_plane_004 = bpy.data.objects.new('Plane.004', me_plane_004)
ob_plane_005 = bpy.data.objects.new('Plane.005', me_plane_005)
ob_plane_003 = bpy.data.objects.new('Plane.003', me_plane_006)
ob_plane_006 = bpy.data.objects.new('Plane.006', me_plane_007)
ob_plane_007 = bpy.data.objects.new('Plane.007', me_plane_008)

# ---- transforms, parenting, visibility, modifiers, constraints
ob_plane.location = (-18.9, 0.0, 0.0)
ob_plane.scale = (5.0, 2.992, 1.0)
ob_plane_001.location = (0.0, -9.924, 0.0)
ob_plane_001.scale = (5.0, 3.0, 1.0)
ob_plane_002.location = (0.0, -28.94, 0.0)
ob_plane_002.scale = (5.0, 3.0, 1.0)
ob_plane_004.location = (-9.42, -9.468, 0.0)
ob_plane_004.rotation_euler = (0.0, -0.0, -1.571)
ob_plane_004.scale = (5.0, 2.992, 1.0)
ob_plane_005.location = (70.0, -5.488, 0.0)
ob_plane_005.scale = (5.0, 3.0, 1.0)
ob_plane_003.location = (10.0, -28.94, 0.0)
ob_plane_003.scale = (5.0, 3.0, 1.0)
ob_plane_006.location = (20.0, -28.94, 0.0)
ob_plane_006.scale = (5.0, 3.0, 1.0)
ob_plane_007.location = (0.04484, -0.03, 0.0)
ob_plane_007.rotation_euler = (0.0, 0.0, 3.142)
ob_plane_007.scale = (5.0, 2.992, 1.0)

# ---- collection membership
col_collection.objects.link(ob_plane)
col_collection.objects.link(ob_plane_001)
col_collection.objects.link(ob_plane_002)
col_collection.objects.link(ob_plane_004)
col_collection.objects.link(ob_plane_005)
col_collection.objects.link(ob_plane_003)
col_collection.objects.link(ob_plane_006)
col_collection.objects.link(ob_plane_007)

# ---- scene / render settings (as saved in the file)
scene.frame_start = 1; scene.frame_end = 250; scene.frame_set(1)
scene.render.engine = 'BLENDER_EEVEE_NEXT'
scene.cycles.sampling_pattern = 'TABULATED_SOBOL'
scene.eevee.ray_tracing_options.trace_max_roughness = 0.0
bpy.context.view_layer.update()

# ---- added for rendering (the .blend has no active camera and no usable light): camera, sun
cam_auto = bpy.data.cameras.new('AutoCamera')
cam_auto.lens = 50.0
cam_auto.sensor_width = 36.0
cam_auto.clip_end = 1788.26
ob_auto_camera = bpy.data.objects.new('AutoCamera', cam_auto)
scene.collection.objects.link(ob_auto_camera)
ob_auto_camera.location = (127.447, -137.991, 81.7665)
ob_auto_camera.rotation_euler = (1.09748, -7.21219e-08, 0.694738)
scene.camera = ob_auto_camera
light_auto_sun = bpy.data.lights.new('AutoSun', 'SUN')
light_auto_sun.energy = 3.0
light_auto_sun.angle = 0.0523599
ob_auto_sun = bpy.data.objects.new('AutoSun', light_auto_sun)
scene.collection.objects.link(ob_auto_sun)
ob_auto_sun.rotation_euler = (0.872665, 0.174533, 0.523599)
bpy.context.view_layer.update()
